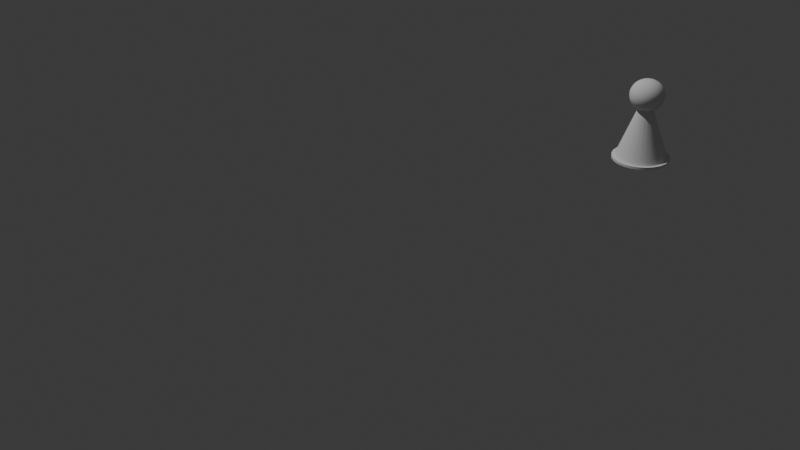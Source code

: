 # Source: pawn.blend  (saved by Blender 4.5.88; exported with 4.5.12 LTS)
import bpy
from mathutils import Matrix  # noqa: F401  (used for matrix-valued properties, if any)

bpy.ops.wm.read_factory_settings(use_empty=True)
scene = bpy.context.scene
scene.name = 'Scene'

# ---- collections
col_collection = bpy.data.collections.new('Collection'); scene.collection.children.link(col_collection)
col_pawn = bpy.data.collections.new('Pawn'); scene.collection.children.link(col_pawn)

# ---- world
world_world = bpy.data.worlds.new('World'); scene.world = world_world
world_world.use_nodes = True; world_world.node_tree.nodes.clear()
_N = world_world.node_tree.nodes; _L = world_world.node_tree.links
n0 = _N.new('ShaderNodeOutputWorld'); n0.name = 'World Output'; n0.location = (200, 100)
n1 = _N.new('ShaderNodeBackground'); n1.name = 'Background'; n1.location = (-200, 100)
n1.inputs[0].default_value = (0.05088, 0.05088, 0.05088, 1.0)
_L.new(n1.outputs[0], n0.inputs[0])
n0.is_active_output = True
world_world.color = (0.05088, 0.05088, 0.05088)
world_world.sun_shadow_jitter_overblur = 0.0

# ---- cameras
cam_camera = bpy.data.cameras.new('Camera')
cam_camera.clip_end = 100.0
cam_camera.ortho_scale = 7.314

# ---- lights
light_light = bpy.data.lights.new('Light', 'POINT')
light_light.energy = 1000.0
light_light.shadow_soft_size = 0.1

# ---- meshes
me_sphere = bpy.data.meshes.new('Sphere')
me_sphere.from_pydata([(0.0, 0.003653, 0.03011), (0.0, 0.004243, 0.02959), (0.0, 0.005196, 0.02835), (0.0, 0.005196, 0.02235), (0.0, 0.004243, 0.0211), (0.0, 0.003653, 0.02059), (0.0002027, 0.0007565, 0.03129), (0.0004019, 0.0015, 0.03114), (0.0005943, 0.002218, 0.03089), (0.0007765, 0.002898, 0.03054), (0.0009454, 0.003528, 0.03011), (0.001098, 0.004098, 0.02959), (0.001232, 0.004598, 0.029), (0.001345, 0.005019, 0.02835), (0.001435, 0.005354, 0.02764), (0.0015, 0.005598, 0.0269), (0.00154, 0.005746, 0.02613), (0.001553, 0.005796, 0.02535), (0.00154, 0.005746, 0.02456), (0.0015, 0.005598, 0.02379), (0.001435, 0.005354, 0.02305), (0.001345, 0.005019, 0.02235), (0.001232, 0.004598, 0.02169), (0.001098, 0.004098, 0.0211), (0.0009454, 0.003528, 0.02059), (0.0007765, 0.002898, 0.02015), (0.0003916, 0.0006782, 0.03129), (0.0007765, 0.001345, 0.03114), (0.001148, 0.001988, 0.03089), (0.0015, 0.002598, 0.03054), (0.001826, 0.003163, 0.03011), (0.002121, 0.003674, 0.02959), (0.00238, 0.004122, 0.029), (0.002598, 0.0045, 0.02835), (0.002772, 0.004801, 0.02764), (0.002898, 0.005019, 0.0269), (0.002974, 0.005152, 0.02613), (0.003, 0.005196, 0.02535), (0.002974, 0.005152, 0.02456), (0.002898, 0.005019, 0.02379), (0.002772, 0.004801, 0.02305), (0.002598, 0.0045, 0.02235), (0.00238, 0.004122, 0.02169), (0.002121, 0.003674, 0.0211), (0.001826, 0.003163, 0.02059), (0.0015, 0.002598, 0.02015), (0.0, 0.0, 0.03135), (0.0005538, 0.0005538, 0.03129), (0.001098, 0.001098, 0.03114), (0.001624, 0.001624, 0.03089), (0.002121, 0.002121, 0.03054), (0.002583, 0.002583, 0.03011), (0.003, 0.003, 0.02959), (0.003366, 0.003366, 0.029), (0.003674, 0.003674, 0.02835), (0.00392, 0.00392, 0.02764), (0.004098, 0.004098, 0.0269), (0.004206, 0.004206, 0.02613), (0.004243, 0.004243, 0.02535), (0.004206, 0.004206, 0.02456), (0.004098, 0.004098, 0.02379), (0.00392, 0.00392, 0.02305), (0.003674, 0.003674, 0.02235), (0.003366, 0.003366, 0.02169), (0.003, 0.003, 0.0211), (0.002583, 0.002583, 0.02059), (0.002121, 0.002121, 0.02015), (0.0006782, 0.0003916, 0.03129), (0.001345, 0.0007765, 0.03114), (0.001988, 0.001148, 0.03089), (0.002598, 0.0015, 0.03054), (0.003163, 0.001826, 0.03011), (0.003674, 0.002121, 0.02959), (0.004122, 0.00238, 0.029), (0.0045, 0.002598, 0.02835), (0.004801, 0.002772, 0.02764), (0.005019, 0.002898, 0.0269), (0.005152, 0.002974, 0.02613), (0.005196, 0.003, 0.02535), (0.005152, 0.002974, 0.02456), (0.005019, 0.002898, 0.02379), (0.004801, 0.002772, 0.02305), (0.0045, 0.002598, 0.02235), (0.004122, 0.00238, 0.02169), (0.003674, 0.002121, 0.0211), (0.003163, 0.001826, 0.02059), (0.002598, 0.0015, 0.02015), (0.0007565, 0.0002027, 0.03129), (0.0015, 0.0004019, 0.03114), (0.002218, 0.0005943, 0.03089), (0.002898, 0.0007765, 0.03054), (0.003528, 0.0009454, 0.03011), (0.004098, 0.001098, 0.02959), (0.004598, 0.001232, 0.029), (0.005019, 0.001345, 0.02835), (0.005354, 0.001435, 0.02764), (0.005598, 0.0015, 0.0269), (0.005746, 0.00154, 0.02613), (0.005796, 0.001553, 0.02535), (0.005746, 0.00154, 0.02456), (0.005598, 0.0015, 0.02379), (0.005354, 0.001435, 0.02305), (0.005019, 0.001345, 0.02235), (0.004598, 0.001232, 0.02169), (0.004098, 0.001098, 0.0211), (0.003528, 0.0009454, 0.02059), (0.002898, 0.0007765, 0.02015), (0.0007832, 1.455e-11, 0.03129), (0.001553, 1.164e-10, 0.03114), (0.002296, -1.164e-10, 0.03089), (0.003, -1.164e-10, 0.03054), (0.003653, 1.164e-10, 0.03011), (0.004243, -2.328e-10, 0.02959), (0.00476, 0.0, 0.029), (0.005196, -3.492e-10, 0.02835), (0.005543, 2.328e-10, 0.02764), (0.005796, 0.0, 0.0269), (0.005949, 0.0, 0.02613), (0.006, -2.328e-10, 0.02535), (0.005949, 0.0, 0.02456), (0.005796, 0.0, 0.02379), (0.005543, 2.328e-10, 0.02305), (0.005196, -3.492e-10, 0.02235), (0.00476, 0.0, 0.02169), (0.004243, -2.328e-10, 0.0211), (0.003653, 1.164e-10, 0.02059), (0.003, -1.164e-10, 0.02015), (0.0007565, -0.0002027, 0.03129), (0.0015, -0.0004019, 0.03114), (0.002218, -0.0005943, 0.03089), (0.002898, -0.0007765, 0.03054), (0.003528, -0.0009454, 0.03011), (0.004098, -0.001098, 0.02959), (0.004598, -0.001232, 0.029), (0.005019, -0.001345, 0.02835), (0.005354, -0.001435, 0.02764), (0.005598, -0.0015, 0.0269), (0.005746, -0.00154, 0.02613), (0.005796, -0.001553, 0.02535), (0.005746, -0.00154, 0.02456), (0.005598, -0.0015, 0.02379), (0.005354, -0.001435, 0.02305), (0.005019, -0.001345, 0.02235), (0.004598, -0.001232, 0.02169), (0.004098, -0.001098, 0.0211), (0.003528, -0.0009454, 0.02059), (0.002898, -0.0007765, 0.02015), (0.0006782, -0.0003916, 0.03129), (0.001345, -0.0007765, 0.03114), (0.001988, -0.001148, 0.03089), (0.002598, -0.0015, 0.03054), (0.003163, -0.001826, 0.03011), (0.003674, -0.002121, 0.02959), (0.004122, -0.00238, 0.029), (0.0045, -0.002598, 0.02835), (0.004801, -0.002772, 0.02764), (0.005019, -0.002898, 0.0269), (0.005152, -0.002974, 0.02613), (0.005196, -0.003, 0.02535), (0.005152, -0.002974, 0.02456), (0.005019, -0.002898, 0.02379), (0.004801, -0.002772, 0.02305), (0.0045, -0.002598, 0.02235), (0.004122, -0.00238, 0.02169), (0.003674, -0.002121, 0.0211), (0.003163, -0.001826, 0.02059), (0.002598, -0.0015, 0.02015), (0.0005538, -0.0005538, 0.03129), (0.001098, -0.001098, 0.03114), (0.001624, -0.001624, 0.03089), (0.002121, -0.002121, 0.03054), (0.002583, -0.002583, 0.03011), (0.003, -0.003, 0.02959), (0.003366, -0.003366, 0.029), (0.003674, -0.003674, 0.02835), (0.00392, -0.00392, 0.02764), (0.004098, -0.004098, 0.0269), (0.004206, -0.004206, 0.02613), (0.004243, -0.004243, 0.02535), (0.004206, -0.004206, 0.02456), (0.004098, -0.004098, 0.02379), (0.00392, -0.00392, 0.02305), (0.003674, -0.003674, 0.02235), (0.003366, -0.003366, 0.02169), (0.003, -0.003, 0.0211), (0.002583, -0.002583, 0.02059), (0.002121, -0.002121, 0.02015), (0.0003916, -0.0006782, 0.03129), (0.0007765, -0.001345, 0.03114), (0.001148, -0.001988, 0.03089), (0.0015, -0.002598, 0.03054), (0.001826, -0.003163, 0.03011), (0.002121, -0.003674, 0.02959), (0.00238, -0.004122, 0.029), (0.002598, -0.0045, 0.02835), (0.002772, -0.004801, 0.02764), (0.002898, -0.005019, 0.0269), (0.002974, -0.005152, 0.02613), (0.003, -0.005196, 0.02535), (0.002974, -0.005152, 0.02456), (0.002898, -0.005019, 0.02379), (0.002772, -0.004801, 0.02305), (0.002598, -0.0045, 0.02235), (0.00238, -0.004122, 0.02169), (0.002121, -0.003674, 0.0211), (0.001826, -0.003163, 0.02059), (0.0015, -0.002598, 0.02015), (0.0002027, -0.0007565, 0.03129), (0.0004019, -0.0015, 0.03114), (0.0005943, -0.002218, 0.03089), (0.0007765, -0.002898, 0.03054), (0.0009454, -0.003528, 0.03011), (0.001098, -0.004098, 0.02959), (0.001232, -0.004598, 0.029), (0.001345, -0.005019, 0.02835), (0.001435, -0.005354, 0.02764), (0.0015, -0.005598, 0.0269), (0.00154, -0.005746, 0.02613), (0.001553, -0.005796, 0.02535), (0.00154, -0.005746, 0.02456), (0.0015, -0.005598, 0.02379), (0.001435, -0.005354, 0.02305), (0.001345, -0.005019, 0.02235), (0.001232, -0.004598, 0.02169), (0.001098, -0.004098, 0.0211), (0.0009454, -0.003528, 0.02059), (0.0007765, -0.002898, 0.02015), (2.91e-11, -0.0007832, 0.03129), (1.455e-10, -0.001553, 0.03114), (-1.164e-10, -0.002296, 0.03089), (1.746e-10, -0.003, 0.03054), (1.164e-10, -0.003653, 0.03011), (-4.657e-10, -0.004243, 0.02959), (0.0, -0.00476, 0.029), (-6.985e-10, -0.005196, 0.02835), (3.492e-10, -0.005543, 0.02764), (0.0, -0.005796, 0.0269), (0.0, -0.005949, 0.02613), (3.492e-10, -0.006, 0.02535), (0.0, -0.005949, 0.02456), (0.0, -0.005796, 0.02379), (3.492e-10, -0.005543, 0.02305), (-6.985e-10, -0.005196, 0.02235), (0.0, -0.00476, 0.02169), (-4.657e-10, -0.004243, 0.0211), (1.164e-10, -0.003653, 0.02059), (1.746e-10, -0.003, 0.02015), (-2.849e-09, -0.002633, 0.01998), (-0.0002027, -0.0007565, 0.03129), (-0.0004019, -0.0015, 0.03114), (-0.0005943, -0.002218, 0.03089), (-0.0007765, -0.002898, 0.03054), (-0.0009454, -0.003528, 0.03011), (-0.001098, -0.004098, 0.02959), (-0.001232, -0.004598, 0.029), (-0.001345, -0.005019, 0.02835), (-0.001435, -0.005354, 0.02764), (-0.0015, -0.005598, 0.0269), (-0.00154, -0.005746, 0.02613), (-0.001553, -0.005796, 0.02535), (-0.00154, -0.005746, 0.02456), (-0.0015, -0.005598, 0.02379), (-0.001435, -0.005354, 0.02305), (-0.001345, -0.005019, 0.02235), (-0.001232, -0.004598, 0.02169), (-0.001098, -0.004098, 0.0211), (-0.0009454, -0.003528, 0.02059), (-0.0007765, -0.002898, 0.02015), (-0.0003916, -0.0006782, 0.03129), (-0.0007765, -0.001345, 0.03114), (-0.001148, -0.001988, 0.03089), (-0.0015, -0.002598, 0.03054), (-0.001826, -0.003163, 0.03011), (-0.002121, -0.003674, 0.02959), (-0.00238, -0.004122, 0.029), (-0.002598, -0.0045, 0.02835), (-0.002772, -0.004801, 0.02764), (-0.002898, -0.005019, 0.0269), (-0.002974, -0.005152, 0.02613), (-0.003, -0.005196, 0.02535), (-0.002974, -0.005152, 0.02456), (-0.002898, -0.005019, 0.02379), (-0.002772, -0.004801, 0.02305), (-0.002598, -0.0045, 0.02235), (-0.00238, -0.004122, 0.02169), (-0.002121, -0.003674, 0.0211), (-0.001826, -0.003163, 0.02059), (-0.0015, -0.002598, 0.02015), (-0.0005538, -0.0005538, 0.03129), (-0.001098, -0.001098, 0.03114), (-0.001624, -0.001624, 0.03089), (-0.002121, -0.002121, 0.03054), (-0.002583, -0.002583, 0.03011), (-0.003, -0.003, 0.02959), (-0.003366, -0.003366, 0.029), (-0.003674, -0.003674, 0.02835), (-0.00392, -0.00392, 0.02764), (-0.004098, -0.004098, 0.0269), (-0.004206, -0.004206, 0.02613), (-0.004243, -0.004243, 0.02535), (-0.004206, -0.004206, 0.02456), (-0.004098, -0.004098, 0.02379), (-0.00392, -0.00392, 0.02305), (-0.003674, -0.003674, 0.02235), (-0.003366, -0.003366, 0.02169), (-0.003, -0.003, 0.0211), (-0.002583, -0.002583, 0.02059), (-0.002121, -0.002121, 0.02015), (-0.0006782, -0.0003916, 0.03129), (-0.001345, -0.0007765, 0.03114), (-0.001988, -0.001148, 0.03089), (-0.002598, -0.0015, 0.03054), (-0.003163, -0.001826, 0.03011), (-0.003674, -0.002121, 0.02959), (-0.004122, -0.00238, 0.029), (-0.0045, -0.002598, 0.02835), (-0.004801, -0.002772, 0.02764), (-0.005019, -0.002898, 0.0269), (-0.005152, -0.002974, 0.02613), (-0.005196, -0.003, 0.02535), (-0.005152, -0.002974, 0.02456), (-0.005019, -0.002898, 0.02379), (-0.004801, -0.002772, 0.02305), (-0.0045, -0.002598, 0.02235), (-0.004122, -0.00238, 0.02169), (-0.003674, -0.002121, 0.0211), (-0.003163, -0.001826, 0.02059), (-0.002598, -0.0015, 0.02015), (-0.0007565, -0.0002027, 0.03129), (-0.0015, -0.0004019, 0.03114), (-0.002218, -0.0005943, 0.03089), (-0.002898, -0.0007765, 0.03054), (-0.003528, -0.0009454, 0.03011), (-0.004098, -0.001098, 0.02959), (-0.004598, -0.001232, 0.029), (-0.005019, -0.001345, 0.02835), (-0.005354, -0.001435, 0.02764), (-0.005598, -0.0015, 0.0269), (-0.005746, -0.00154, 0.02613), (-0.005796, -0.001553, 0.02535), (-0.005746, -0.00154, 0.02456), (-0.005598, -0.0015, 0.02379), (-0.005354, -0.001435, 0.02305), (-0.005019, -0.001345, 0.02235), (-0.004598, -0.001232, 0.02169), (-0.004098, -0.001098, 0.0211), (-0.003528, -0.0009454, 0.02059), (-0.002898, -0.0007765, 0.02015), (-0.0007832, -1.455e-11, 0.03129), (-0.001553, -2.037e-10, 0.03114), (-0.002296, 0.0, 0.03089), (-0.003, -3.492e-10, 0.03054), (-0.003653, 0.0, 0.03011), (-0.004243, 3.492e-10, 0.02959), (-0.00476, 0.0, 0.029), (-0.005196, 6.985e-10, 0.02835), (-0.005543, -5.821e-10, 0.02764), (-0.005796, 0.0, 0.0269), (-0.005949, 0.0, 0.02613), (-0.006, -6.985e-10, 0.02535), (-0.005949, 0.0, 0.02456), (-0.005796, 0.0, 0.02379), (-0.005543, -5.821e-10, 0.02305), (-0.005196, 6.985e-10, 0.02235), (-0.00476, 0.0, 0.02169), (-0.004243, 3.492e-10, 0.0211), (-0.003653, 0.0, 0.02059), (-0.003, -3.492e-10, 0.02015), (-0.0007565, 0.0002027, 0.03129), (-0.0015, 0.0004019, 0.03114), (-0.002218, 0.0005943, 0.03089), (-0.002898, 0.0007765, 0.03054), (-0.003528, 0.0009454, 0.03011), (-0.004098, 0.001098, 0.02959), (-0.004598, 0.001232, 0.029), (-0.005019, 0.001345, 0.02835), (-0.005354, 0.001435, 0.02764), (-0.005598, 0.0015, 0.0269), (-0.005746, 0.00154, 0.02613), (-0.005796, 0.001553, 0.02535), (-0.005746, 0.00154, 0.02456), (-0.005598, 0.0015, 0.02379), (-0.005354, 0.001435, 0.02305), (-0.005019, 0.001345, 0.02235), (-0.004598, 0.001232, 0.02169), (-0.004098, 0.001098, 0.0211), (-0.003528, 0.0009454, 0.02059), (-0.002898, 0.0007765, 0.02015), (-0.0006782, 0.0003916, 0.03129), (-0.001345, 0.0007765, 0.03114), (-0.001988, 0.001148, 0.03089), (-0.002598, 0.0015, 0.03054), (-0.003163, 0.001826, 0.03011), (-0.003674, 0.002121, 0.02959), (-0.004122, 0.00238, 0.029), (-0.0045, 0.002598, 0.02835), (-0.004801, 0.002772, 0.02764), (-0.005019, 0.002898, 0.0269), (-0.005152, 0.002974, 0.02613), (-0.005196, 0.003, 0.02535), (-0.005152, 0.002974, 0.02456), (-0.005019, 0.002898, 0.02379), (-0.004801, 0.002772, 0.02305), (-0.0045, 0.002598, 0.02235), (-0.004122, 0.00238, 0.02169), (-0.003674, 0.002121, 0.0211), (-0.003163, 0.001826, 0.02059), (-0.002598, 0.0015, 0.02015), (-0.0005538, 0.0005538, 0.03129), (-0.001098, 0.001098, 0.03114), (-0.001624, 0.001624, 0.03089), (-0.002121, 0.002121, 0.03054), (-0.002583, 0.002583, 0.03011), (-0.003, 0.003, 0.02959), (-0.003366, 0.003366, 0.029), (-0.003674, 0.003674, 0.02835), (-0.00392, 0.00392, 0.02764), (-0.004098, 0.004098, 0.0269), (-0.004206, 0.004206, 0.02613), (-0.004243, 0.004243, 0.02535), (-0.004206, 0.004206, 0.02456), (-0.004098, 0.004098, 0.02379), (-0.00392, 0.00392, 0.02305), (-0.003674, 0.003674, 0.02235), (-0.003366, 0.003366, 0.02169), (-0.003, 0.003, 0.0211), (-0.002583, 0.002583, 0.02059), (-0.002121, 0.002121, 0.02015), (-0.0003916, 0.0006782, 0.03129), (-0.0007765, 0.001345, 0.03114), (-0.001148, 0.001988, 0.03089), (-0.0015, 0.002598, 0.03054), (-0.001826, 0.003163, 0.03011), (-0.002121, 0.003674, 0.02959), (-0.00238, 0.004122, 0.029), (-0.002598, 0.0045, 0.02835), (-0.002772, 0.004801, 0.02764), (-0.002898, 0.005019, 0.0269), (-0.002974, 0.005152, 0.02613), (-0.003, 0.005196, 0.02535), (-0.002974, 0.005152, 0.02456), (-0.002898, 0.005019, 0.02379), (-0.002772, 0.004801, 0.02305), (-0.002598, 0.0045, 0.02235), (-0.00238, 0.004122, 0.02169), (-0.002121, 0.003674, 0.0211), (-0.001826, 0.003163, 0.02059), (-0.0015, 0.002598, 0.02015), (-0.0002027, 0.0007565, 0.03129), (-0.0004019, 0.0015, 0.03114), (-0.0005943, 0.002218, 0.03089), (-0.0007765, 0.002898, 0.03054), (-0.0009454, 0.003528, 0.03011), (-0.001098, 0.004098, 0.02959), (-0.001232, 0.004598, 0.029), (-0.001345, 0.005019, 0.02835), (-0.001435, 0.005354, 0.02764), (-0.0015, 0.005598, 0.0269), (-0.00154, 0.005746, 0.02613), (-0.001553, 0.005796, 0.02535), (-0.00154, 0.005746, 0.02456), (-0.0015, 0.005598, 0.02379), (-0.001435, 0.005354, 0.02305), (-0.001345, 0.005019, 0.02235), (-0.001232, 0.004598, 0.02169), (-0.001098, 0.004098, 0.0211), (-0.0009454, 0.003528, 0.02059), (-0.0007765, 0.002898, 0.02015), (-2.91e-11, 0.0007832, 0.03129), (-2.328e-10, 0.001553, 0.03114), (-1.164e-10, 0.002296, 0.03089), (-3.492e-10, 0.003, 0.03054), (0.0, 0.00476, 0.029), (-9.313e-10, 0.005543, 0.02764), (0.0, 0.005796, 0.0269), (0.0, 0.005949, 0.02613), (-6.985e-10, 0.006, 0.02535), (0.0, 0.005949, 0.02456), (0.0, 0.005796, 0.02379), (-9.313e-10, 0.005543, 0.02305), (0.0, 0.00476, 0.02169), (-3.492e-10, 0.003, 0.02015), (-2.934e-09, 0.002633, 0.01998), (0.0, 0.01, -1.863e-09), (0.0, 0.01, 0.001), (0.002588, 0.009659, -1.863e-09), (0.002588, 0.009659, 0.001), (0.005, 0.00866, -1.863e-09), (0.005, 0.00866, 0.001), (0.007071, 0.007071, -1.863e-09), (0.007071, 0.007071, 0.001), (0.00866, 0.005, -1.863e-09), (0.00866, 0.005, 0.001), (0.009659, 0.002588, -1.863e-09), (0.009659, 0.002588, 0.001), (0.01, 0.0, -1.863e-09), (0.01, 0.0, 0.001), (0.009659, -0.002588, -1.863e-09), (0.009659, -0.002588, 0.001), (0.00866, -0.005, -1.863e-09), (0.00866, -0.005, 0.001), (0.007071, -0.007071, -1.863e-09), (0.007071, -0.007071, 0.001), (0.005, -0.00866, -1.863e-09), (0.005, -0.00866, 0.001), (0.002588, -0.009659, -1.863e-09), (0.002588, -0.009659, 0.001), (0.0, -0.01, -1.863e-09), (0.0, -0.01, 0.001), (-0.002588, -0.009659, -1.863e-09), (-0.002588, -0.009659, 0.001), (-0.005, -0.00866, -1.863e-09), (-0.005, -0.00866, 0.001), (-0.007071, -0.007071, -1.863e-09), (-0.007071, -0.007071, 0.001), (-0.00866, -0.005, -1.863e-09), (-0.00866, -0.005, 0.001), (-0.009659, -0.002588, -1.863e-09), (-0.009659, -0.002588, 0.001), (-0.01, 0.0, -1.863e-09), (-0.01, 0.0, 0.001), (-0.009659, 0.002588, -1.863e-09), (-0.009659, 0.002588, 0.001), (-0.00866, 0.005, -1.863e-09), (-0.00866, 0.005, 0.001), (-0.007071, 0.007071, -1.863e-09), (-0.007071, 0.007071, 0.001), (-0.005, 0.00866, -1.863e-09), (-0.005, 0.00866, 0.001), (-0.002588, 0.009659, -1.863e-09), (-0.002588, 0.009659, 0.001), (0.002319, 0.008655, 0.001), (0.0, 0.00896, 0.001), (0.00448, 0.00776, 0.001), (0.006336, 0.006336, 0.001), (0.00776, 0.00448, 0.001), (0.008655, 0.002319, 0.001), (0.00896, 0.0, 0.001), (0.008655, -0.002319, 0.001), (0.00776, -0.00448, 0.001), (0.006336, -0.006336, 0.001), (0.00448, -0.00776, 0.001), (0.002319, -0.008655, 0.001), (0.0, -0.00896, 0.001), (-0.002319, -0.008655, 0.001), (-0.00448, -0.00776, 0.001), (-0.006336, -0.006336, 0.001), (-0.00776, -0.00448, 0.001), (-0.008655, -0.002319, 0.001), (-0.00896, 0.0, 0.001), (-0.008655, 0.002319, 0.001), (-0.00776, 0.00448, 0.001), (-0.006336, 0.006336, 0.001), (-0.00448, 0.00776, 0.001), (-0.002319, 0.008655, 0.001), (0.0006815, 0.002565, 0.01998), (0.001316, 0.00228, 0.01998), (0.001862, 0.001862, 0.01998), (0.00228, 0.001316, 0.01998), (0.002543, 0.0006815, 0.01998), (0.002633, -3.723e-09, 0.01998), (0.002543, -0.0006815, 0.01998), (0.00228, -0.001316, 0.01998), (0.001862, -0.001862, 0.01998), (0.001316, -0.00228, 0.01998), (0.0006815, -0.002565, 0.01998), (-0.0006815, -0.002565, 0.01998), (-0.001316, -0.00228, 0.01998), (-0.001862, -0.001862, 0.01998), (-0.00228, -0.001316, 0.01998), (-0.002543, -0.0006815, 0.01998), (-0.002633, -3.761e-09, 0.01998), (-0.002543, 0.0006815, 0.01998), (-0.00228, 0.001316, 0.01998), (-0.001862, 0.001862, 0.01998), (-0.001316, 0.00228, 0.01998), (-0.0006815, 0.002565, 0.01998)], [], [(1, 0, 10, 11), (482, 481, 25, 555), (478, 477, 18, 19), (472, 1, 11, 12), (479, 478, 19, 20), (2, 472, 12, 13), (468, 46, 6), (3, 479, 20, 21), (473, 2, 13, 14), (469, 468, 6, 7), (480, 3, 21, 22), (474, 473, 14, 15), (470, 469, 7, 8), (4, 480, 22, 23), (475, 474, 15, 16), (471, 470, 8, 9), (5, 4, 23, 24), (476, 475, 16, 17), (0, 471, 9, 10), (481, 5, 24, 25), (477, 476, 17, 18), (24, 23, 43, 44), (17, 16, 36, 37), (10, 9, 29, 30), (25, 24, 44, 45), (18, 17, 37, 38), (11, 10, 30, 31), (555, 25, 45, 556), (19, 18, 38, 39), (12, 11, 31, 32), (20, 19, 39, 40), (13, 12, 32, 33), (6, 46, 26), (21, 20, 40, 41), (14, 13, 33, 34), (7, 6, 26, 27), (22, 21, 41, 42), (15, 14, 34, 35), (8, 7, 27, 28), (23, 22, 42, 43), (16, 15, 35, 36), (9, 8, 28, 29), (32, 31, 52, 53), (40, 39, 60, 61), (33, 32, 53, 54), (26, 46, 47), (41, 40, 61, 62), (34, 33, 54, 55), (27, 26, 47, 48), (42, 41, 62, 63), (35, 34, 55, 56), (28, 27, 48, 49), (43, 42, 63, 64), (36, 35, 56, 57), (29, 28, 49, 50), (44, 43, 64, 65), (37, 36, 57, 58), (30, 29, 50, 51), (45, 44, 65, 66), (38, 37, 58, 59), (31, 30, 51, 52), (556, 45, 66, 557), (39, 38, 59, 60), (56, 55, 75, 76), (49, 48, 68, 69), (64, 63, 83, 84), (57, 56, 76, 77), (50, 49, 69, 70), (65, 64, 84, 85), (58, 57, 77, 78), (51, 50, 70, 71), (66, 65, 85, 86), (59, 58, 78, 79), (52, 51, 71, 72), (557, 66, 86, 558), (60, 59, 79, 80), (53, 52, 72, 73), (61, 60, 80, 81), (54, 53, 73, 74), (47, 46, 67), (62, 61, 81, 82), (55, 54, 74, 75), (48, 47, 67, 68), (63, 62, 82, 83), (86, 85, 105, 106), (79, 78, 98, 99), (72, 71, 91, 92), (558, 86, 106, 559), (80, 79, 99, 100), (73, 72, 92, 93), (81, 80, 100, 101), (74, 73, 93, 94), (67, 46, 87), (82, 81, 101, 102), (75, 74, 94, 95), (68, 67, 87, 88), (83, 82, 102, 103), (76, 75, 95, 96), (69, 68, 88, 89), (84, 83, 103, 104), (77, 76, 96, 97), (70, 69, 89, 90), (85, 84, 104, 105), (78, 77, 97, 98), (71, 70, 90, 91), (94, 93, 113, 114), (87, 46, 107), (102, 101, 121, 122), (95, 94, 114, 115), (88, 87, 107, 108), (103, 102, 122, 123), (96, 95, 115, 116), (89, 88, 108, 109), (104, 103, 123, 124), (97, 96, 116, 117), (90, 89, 109, 110), (105, 104, 124, 125), (98, 97, 117, 118), (91, 90, 110, 111), (106, 105, 125, 126), (99, 98, 118, 119), (92, 91, 111, 112), (559, 106, 126, 560), (100, 99, 119, 120), (93, 92, 112, 113), (101, 100, 120, 121), (117, 116, 136, 137), (110, 109, 129, 130), (125, 124, 144, 145), (118, 117, 137, 138), (111, 110, 130, 131), (126, 125, 145, 146), (119, 118, 138, 139), (112, 111, 131, 132), (560, 126, 146, 561), (120, 119, 139, 140), (113, 112, 132, 133), (121, 120, 140, 141), (114, 113, 133, 134), (107, 46, 127), (122, 121, 141, 142), (115, 114, 134, 135), (108, 107, 127, 128), (123, 122, 142, 143), (116, 115, 135, 136), (109, 108, 128, 129), (124, 123, 143, 144), (561, 146, 166, 562), (140, 139, 159, 160), (133, 132, 152, 153), (141, 140, 160, 161), (134, 133, 153, 154), (127, 46, 147), (142, 141, 161, 162), (135, 134, 154, 155), (128, 127, 147, 148), (143, 142, 162, 163), (136, 135, 155, 156), (129, 128, 148, 149), (144, 143, 163, 164), (137, 136, 156, 157), (130, 129, 149, 150), (145, 144, 164, 165), (138, 137, 157, 158), (131, 130, 150, 151), (146, 145, 165, 166), (139, 138, 158, 159), (132, 131, 151, 152), (155, 154, 174, 175), (148, 147, 167, 168), (163, 162, 182, 183), (156, 155, 175, 176), (149, 148, 168, 169), (164, 163, 183, 184), (157, 156, 176, 177), (150, 149, 169, 170), (165, 164, 184, 185), (158, 157, 177, 178), (151, 150, 170, 171), (166, 165, 185, 186), (159, 158, 178, 179), (152, 151, 171, 172), (562, 166, 186, 563), (160, 159, 179, 180), (153, 152, 172, 173), (161, 160, 180, 181), (154, 153, 173, 174), (147, 46, 167), (162, 161, 181, 182), (178, 177, 197, 198), (171, 170, 190, 191), (186, 185, 205, 206), (179, 178, 198, 199), (172, 171, 191, 192), (563, 186, 206, 564), (180, 179, 199, 200), (173, 172, 192, 193), (181, 180, 200, 201), (174, 173, 193, 194), (167, 46, 187), (182, 181, 201, 202), (175, 174, 194, 195), (168, 167, 187, 188), (183, 182, 202, 203), (176, 175, 195, 196), (169, 168, 188, 189), (184, 183, 203, 204), (177, 176, 196, 197), (170, 169, 189, 190), (185, 184, 204, 205), (201, 200, 220, 221), (194, 193, 213, 214), (187, 46, 207), (202, 201, 221, 222), (195, 194, 214, 215), (188, 187, 207, 208), (203, 202, 222, 223), (196, 195, 215, 216), (189, 188, 208, 209), (204, 203, 223, 224), (197, 196, 216, 217), (190, 189, 209, 210), (205, 204, 224, 225), (198, 197, 217, 218), (191, 190, 210, 211), (206, 205, 225, 226), (199, 198, 218, 219), (192, 191, 211, 212), (564, 206, 226, 565), (200, 199, 219, 220), (193, 192, 212, 213), (216, 215, 235, 236), (209, 208, 228, 229), (224, 223, 243, 244), (217, 216, 236, 237), (210, 209, 229, 230), (225, 224, 244, 245), (218, 217, 237, 238), (211, 210, 230, 231), (226, 225, 245, 246), (219, 218, 238, 239), (212, 211, 231, 232), (565, 226, 246, 247), (220, 219, 239, 240), (213, 212, 232, 233), (221, 220, 240, 241), (214, 213, 233, 234), (207, 46, 227), (222, 221, 241, 242), (215, 214, 234, 235), (208, 207, 227, 228), (223, 222, 242, 243), (239, 238, 259, 260), (232, 231, 252, 253), (247, 246, 267, 566), (240, 239, 260, 261), (233, 232, 253, 254), (241, 240, 261, 262), (234, 233, 254, 255), (227, 46, 248), (242, 241, 262, 263), (235, 234, 255, 256), (228, 227, 248, 249), (243, 242, 263, 264), (236, 235, 256, 257), (229, 228, 249, 250), (244, 243, 264, 265), (237, 236, 257, 258), (230, 229, 250, 251), (245, 244, 265, 266), (238, 237, 258, 259), (231, 230, 251, 252), (246, 245, 266, 267), (248, 46, 268), (263, 262, 282, 283), (256, 255, 275, 276), (249, 248, 268, 269), (264, 263, 283, 284), (257, 256, 276, 277), (250, 249, 269, 270), (265, 264, 284, 285), (258, 257, 277, 278), (251, 250, 270, 271), (266, 265, 285, 286), (259, 258, 278, 279), (252, 251, 271, 272), (267, 266, 286, 287), (260, 259, 279, 280), (253, 252, 272, 273), (566, 267, 287, 567), (261, 260, 280, 281), (254, 253, 273, 274), (262, 261, 281, 282), (255, 254, 274, 275), (278, 277, 297, 298), (271, 270, 290, 291), (286, 285, 305, 306), (279, 278, 298, 299), (272, 271, 291, 292), (287, 286, 306, 307), (280, 279, 299, 300), (273, 272, 292, 293), (567, 287, 307, 568), (281, 280, 300, 301), (274, 273, 293, 294), (282, 281, 301, 302), (275, 274, 294, 295), (268, 46, 288), (283, 282, 302, 303), (276, 275, 295, 296), (269, 268, 288, 289), (284, 283, 303, 304), (277, 276, 296, 297), (270, 269, 289, 290), (285, 284, 304, 305), (301, 300, 320, 321), (294, 293, 313, 314), (302, 301, 321, 322), (295, 294, 314, 315), (288, 46, 308), (303, 302, 322, 323), (296, 295, 315, 316), (289, 288, 308, 309), (304, 303, 323, 324), (297, 296, 316, 317), (290, 289, 309, 310), (305, 304, 324, 325), (298, 297, 317, 318), (291, 290, 310, 311), (306, 305, 325, 326), (299, 298, 318, 319), (292, 291, 311, 312), (307, 306, 326, 327), (300, 299, 319, 320), (293, 292, 312, 313), (568, 307, 327, 569), (309, 308, 328, 329), (324, 323, 343, 344), (317, 316, 336, 337), (310, 309, 329, 330), (325, 324, 344, 345), (318, 317, 337, 338), (311, 310, 330, 331), (326, 325, 345, 346), (319, 318, 338, 339), (312, 311, 331, 332), (327, 326, 346, 347), (320, 319, 339, 340), (313, 312, 332, 333), (569, 327, 347, 570), (321, 320, 340, 341), (314, 313, 333, 334), (322, 321, 341, 342), (315, 314, 334, 335), (308, 46, 328), (323, 322, 342, 343), (316, 315, 335, 336), (339, 338, 358, 359), (332, 331, 351, 352), (347, 346, 366, 367), (340, 339, 359, 360), (333, 332, 352, 353), (570, 347, 367, 571), (341, 340, 360, 361), (334, 333, 353, 354), (342, 341, 361, 362), (335, 334, 354, 355), (328, 46, 348), (343, 342, 362, 363), (336, 335, 355, 356), (329, 328, 348, 349), (344, 343, 363, 364), (337, 336, 356, 357), (330, 329, 349, 350), (345, 344, 364, 365), (338, 337, 357, 358), (331, 330, 350, 351), (346, 345, 365, 366), (362, 361, 381, 382), (355, 354, 374, 375), (348, 46, 368), (363, 362, 382, 383), (356, 355, 375, 376), (349, 348, 368, 369), (364, 363, 383, 384), (357, 356, 376, 377), (350, 349, 369, 370), (365, 364, 384, 385), (358, 357, 377, 378), (351, 350, 370, 371), (366, 365, 385, 386), (359, 358, 378, 379), (352, 351, 371, 372), (367, 366, 386, 387), (360, 359, 379, 380), (353, 352, 372, 373), (571, 367, 387, 572), (361, 360, 380, 381), (354, 353, 373, 374), (370, 369, 389, 390), (385, 384, 404, 405), (378, 377, 397, 398), (371, 370, 390, 391), (386, 385, 405, 406), (379, 378, 398, 399), (372, 371, 391, 392), (387, 386, 406, 407), (380, 379, 399, 400), (373, 372, 392, 393), (572, 387, 407, 573), (381, 380, 400, 401), (374, 373, 393, 394), (382, 381, 401, 402), (375, 374, 394, 395), (368, 46, 388), (383, 382, 402, 403), (376, 375, 395, 396), (369, 368, 388, 389), (384, 383, 403, 404), (377, 376, 396, 397), (400, 399, 419, 420), (393, 392, 412, 413), (573, 407, 427, 574), (401, 400, 420, 421), (394, 393, 413, 414), (402, 401, 421, 422), (395, 394, 414, 415), (388, 46, 408), (403, 402, 422, 423), (396, 395, 415, 416), (389, 388, 408, 409), (404, 403, 423, 424), (397, 396, 416, 417), (390, 389, 409, 410), (405, 404, 424, 425), (398, 397, 417, 418), (391, 390, 410, 411), (406, 405, 425, 426), (399, 398, 418, 419), (392, 391, 411, 412), (407, 406, 426, 427), (408, 46, 428), (423, 422, 442, 443), (416, 415, 435, 436), (409, 408, 428, 429), (424, 423, 443, 444), (417, 416, 436, 437), (410, 409, 429, 430), (425, 424, 444, 445), (418, 417, 437, 438), (411, 410, 430, 431), (426, 425, 445, 446), (419, 418, 438, 439), (412, 411, 431, 432), (427, 426, 446, 447), (420, 419, 439, 440), (413, 412, 432, 433), (574, 427, 447, 575), (421, 420, 440, 441), (414, 413, 433, 434), (422, 421, 441, 442), (415, 414, 434, 435), (431, 430, 450, 451), (446, 445, 465, 466), (439, 438, 458, 459), (432, 431, 451, 452), (447, 446, 466, 467), (440, 439, 459, 460), (433, 432, 452, 453), (575, 447, 467, 576), (441, 440, 460, 461), (434, 433, 453, 454), (442, 441, 461, 462), (435, 434, 454, 455), (428, 46, 448), (443, 442, 462, 463), (436, 435, 455, 456), (429, 428, 448, 449), (444, 443, 463, 464), (437, 436, 456, 457), (430, 429, 449, 450), (445, 444, 464, 465), (438, 437, 457, 458), (461, 460, 477, 478), (454, 453, 1, 472), (462, 461, 478, 479), (455, 454, 472, 2), (448, 46, 468), (463, 462, 479, 3), (456, 455, 2, 473), (449, 448, 468, 469), (464, 463, 3, 480), (457, 456, 473, 474), (450, 449, 469, 470), (465, 464, 480, 4), (458, 457, 474, 475), (451, 450, 470, 471), (466, 465, 4, 5), (459, 458, 475, 476), (452, 451, 471, 0), (467, 466, 5, 481), (460, 459, 476, 477), (453, 452, 0, 1), (576, 467, 481, 482), (483, 484, 486, 485), (485, 486, 488, 487), (487, 488, 490, 489), (489, 490, 492, 491), (491, 492, 494, 493), (493, 494, 496, 495), (495, 496, 498, 497), (497, 498, 500, 499), (499, 500, 502, 501), (501, 502, 504, 503), (503, 504, 506, 505), (505, 506, 508, 507), (507, 508, 510, 509), (509, 510, 512, 511), (511, 512, 514, 513), (513, 514, 516, 515), (515, 516, 518, 517), (517, 518, 520, 519), (519, 520, 522, 521), (521, 522, 524, 523), (523, 524, 526, 525), (525, 526, 528, 527), (520, 518, 548, 549), (527, 528, 530, 529), (529, 530, 484, 483), (483, 485, 487, 489, 491, 493, 495, 497, 499, 501, 503, 505, 507, 509, 511, 513, 515, 517, 519, 521, 523, 525, 527, 529), (550, 549, 571, 572), (530, 528, 553, 554), (496, 494, 536, 537), (506, 504, 541, 542), (516, 514, 546, 547), (526, 524, 551, 552), (492, 490, 534, 535), (502, 500, 539, 540), (512, 510, 544, 545), (522, 520, 549, 550), (484, 530, 554, 532), (488, 486, 531, 533), (498, 496, 537, 538), (508, 506, 542, 543), (518, 516, 547, 548), (528, 526, 552, 553), (494, 492, 535, 536), (504, 502, 540, 541), (514, 512, 545, 546), (524, 522, 550, 551), (490, 488, 533, 534), (500, 498, 538, 539), (486, 484, 532, 531), (510, 508, 543, 544), (543, 542, 565, 247), (536, 535, 558, 559), (551, 550, 572, 573), (544, 543, 247, 566), (537, 536, 559, 560), (552, 551, 573, 574), (545, 544, 566, 567), (538, 537, 560, 561), (553, 552, 574, 575), (546, 545, 567, 568), (539, 538, 561, 562), (554, 553, 575, 576), (531, 532, 482, 555), (547, 546, 568, 569), (540, 539, 562, 563), (532, 554, 576, 482), (533, 531, 555, 556), (548, 547, 569, 570), (541, 540, 563, 564), (534, 533, 556, 557), (549, 548, 570, 571), (542, 541, 564, 565), (535, 534, 557, 558)])
me_sphere.polygons.foreach_set('use_smooth', [True] * 577)
_k = set([(247, 565), (247, 566), (482, 555), (482, 576), (483, 485), (483, 529), (484, 486), (484, 530), (484, 532), (485, 487), (486, 488), (486, 531), (487, 489), (488, 490), (488, 533), (489, 491), (490, 492), (490, 534), (491, 493), (492, 494), (492, 535), (493, 495), (494, 496), (494, 536), (495, 497), (496, 498), (496, 537), (497, 499), (498, 500), (498, 538), (499, 501), (500, 502), (500, 539), (501, 503), (502, 504), (502, 540), (503, 505), (504, 506), (504, 541), (505, 507), (506, 508), (506, 542), (507, 509), (508, 510), (508, 543), (509, 511), (510, 512), (510, 544), (511, 513), (512, 514), (512, 545), (513, 515), (514, 516), (514, 546), (515, 517), (516, 518), (516, 547), (517, 519), (518, 520), (518, 548), (519, 521), (520, 522), (520, 549), (521, 523), (522, 524), (522, 550), (523, 525), (524, 526), (524, 551), (525, 527), (526, 528), (526, 552), (527, 529), (528, 530), (528, 553), (530, 554), (531, 532), (531, 533), (532, 554), (533, 534), (534, 535), (535, 536), (536, 537), (537, 538), (538, 539), (539, 540), (540, 541), (541, 542), (542, 543), (543, 544), (544, 545), (545, 546), (546, 547), (547, 548), (548, 549), (549, 550), (550, 551), (551, 552), (552, 553), (553, 554), (555, 556), (556, 557), (557, 558), (558, 559), (559, 560), (560, 561), (561, 562), (562, 563), (563, 564), (564, 565), (566, 567), (567, 568), (568, 569), (569, 570), (570, 571), (571, 572), (572, 573), (573, 574), (574, 575), (575, 576)])
me_sphere.attributes.new('sharp_edge', 'BOOLEAN', 'EDGE').data.foreach_set('value', [ (min(e.vertices), max(e.vertices)) in _k for e in me_sphere.edges])
_uv = me_sphere.uv_layers.new(name='UVMap')
_uv.uv.foreach_set('vector', [0.75, 0.75, 0.75, 0.7917, 0.7083, 0.7917, 0.7083, 0.75, 0.75, 0.125, 0.75, 0.1667, 0.7083, 0.1667, 0.7083, 0.125, 0.75, 0.4167, 0.75, 0.4583, 0.7083, 0.4583, 0.7083, 0.4167, 0.75, 0.7083, 0.75, 0.75, 0.7083, 0.75, 0.7083, 0.7083, 0.75, 0.375, 0.75, 0.4167, 0.7083, 0.4167, 0.7083, 0.375, 0.75, 0.6667, 0.75, 0.7083, 0.7083, 0.7083, 0.7083, 0.6667, 0.75, 0.9583, 0.7292, 1.0, 0.7083, 0.9583, 0.75, 0.3333, 0.75, 0.375, 0.7083, 0.375, 0.7083, 0.3333, 0.75, 0.625, 0.75, 0.6667, 0.7083, 0.6667, 0.7083, 0.625, 0.75, 0.9167, 0.75, 0.9583, 0.7083, 0.9583, 0.7083, 0.9167, 0.75, 0.2917, 0.75, 0.3333, 0.7083, 0.3333, 0.7083, 0.2917, 0.75, 0.5833, 0.75, 0.625, 0.7083, 0.625, 0.7083, 0.5833, 0.75, 0.875, 0.75, 0.9167, 0.7083, 0.9167, 0.7083, 0.875, 0.75, 0.25, 0.75, 0.2917, 0.7083, 0.2917, 0.7083, 0.25, 0.75, 0.5417, 0.75, 0.5833, 0.7083, 0.5833, 0.7083, 0.5417, 0.75, 0.8333, 0.75, 0.875, 0.7083, 0.875, 0.7083, 0.8333, 0.75, 0.2083, 0.75, 0.25, 0.7083, 0.25, 0.7083, 0.2083, 0.75, 0.5, 0.75, 0.5417, 0.7083, 0.5417, 0.7083, 0.5, 0.75, 0.7917, 0.75, 0.8333, 0.7083, 0.8333, 0.7083, 0.7917, 0.75, 0.1667, 0.75, 0.2083, 0.7083, 0.2083, 0.7083, 0.1667, 0.75, 0.4583, 0.75, 0.5, 0.7083, 0.5, 0.7083, 0.4583, 0.7083, 0.2083, 0.7083, 0.25, 0.6667, 0.25, 0.6667, 0.2083, 0.7083, 0.5, 0.7083, 0.5417, 0.6667, 0.5417, 0.6667, 0.5, 0.7083, 0.7917, 0.7083, 0.8333, 0.6667, 0.8333, 0.6667, 0.7917, 0.7083, 0.1667, 0.7083, 0.2083, 0.6667, 0.2083, 0.6667, 0.1667, 0.7083, 0.4583, 0.7083, 0.5, 0.6667, 0.5, 0.6667, 0.4583, 0.7083, 0.75, 0.7083, 0.7917, 0.6667, 0.7917, 0.6667, 0.75, 0.7083, 0.125, 0.7083, 0.1667, 0.6667, 0.1667, 0.6667, 0.125, 0.7083, 0.4167, 0.7083, 0.4583, 0.6667, 0.4583, 0.6667, 0.4167, 0.7083, 0.7083, 0.7083, 0.75, 0.6667, 0.75, 0.6667, 0.7083, 0.7083, 0.375, 0.7083, 0.4167, 0.6667, 0.4167, 0.6667, 0.375, 0.7083, 0.6667, 0.7083, 0.7083, 0.6667, 0.7083, 0.6667, 0.6667, 0.7083, 0.9583, 0.6875, 1.0, 0.6667, 0.9583, 0.7083, 0.3333, 0.7083, 0.375, 0.6667, 0.375, 0.6667, 0.3333, 0.7083, 0.625, 0.7083, 0.6667, 0.6667, 0.6667, 0.6667, 0.625, 0.7083, 0.9167, 0.7083, 0.9583, 0.6667, 0.9583, 0.6667, 0.9167, 0.7083, 0.2917, 0.7083, 0.3333, 0.6667, 0.3333, 0.6667, 0.2917, 0.7083, 0.5833, 0.7083, 0.625, 0.6667, 0.625, 0.6667, 0.5833, 0.7083, 0.875, 0.7083, 0.9167, 0.6667, 0.9167, 0.6667, 0.875, 0.7083, 0.25, 0.7083, 0.2917, 0.6667, 0.2917, 0.6667, 0.25, 0.7083, 0.5417, 0.7083, 0.5833, 0.6667, 0.5833, 0.6667, 0.5417, 0.7083, 0.8333, 0.7083, 0.875, 0.6667, 0.875, 0.6667, 0.8333, 0.6667, 0.7083, 0.6667, 0.75, 0.625, 0.75, 0.625, 0.7083, 0.6667, 0.375, 0.6667, 0.4167, 0.625, 0.4167, 0.625, 0.375, 0.6667, 0.6667, 0.6667, 0.7083, 0.625, 0.7083, 0.625, 0.6667, 0.6667, 0.9583, 0.6458, 1.0, 0.625, 0.9583, 0.6667, 0.3333, 0.6667, 0.375, 0.625, 0.375, 0.625, 0.3333, 0.6667, 0.625, 0.6667, 0.6667, 0.625, 0.6667, 0.625, 0.625, 0.6667, 0.9167, 0.6667, 0.9583, 0.625, 0.9583, 0.625, 0.9167, 0.6667, 0.2917, 0.6667, 0.3333, 0.625, 0.3333, 0.625, 0.2917, 0.6667, 0.5833, 0.6667, 0.625, 0.625, 0.625, 0.625, 0.5833, 0.6667, 0.875, 0.6667, 0.9167, 0.625, 0.9167, 0.625, 0.875, 0.6667, 0.25, 0.6667, 0.2917, 0.625, 0.2917, 0.625, 0.25, 0.6667, 0.5417, 0.6667, 0.5833, 0.625, 0.5833, 0.625, 0.5417, 0.6667, 0.8333, 0.6667, 0.875, 0.625, 0.875, 0.625, 0.8333, 0.6667, 0.2083, 0.6667, 0.25, 0.625, 0.25, 0.625, 0.2083, 0.6667, 0.5, 0.6667, 0.5417, 0.625, 0.5417, 0.625, 0.5, 0.6667, 0.7917, 0.6667, 0.8333, 0.625, 0.8333, 0.625, 0.7917, 0.6667, 0.1667, 0.6667, 0.2083, 0.625, 0.2083, 0.625, 0.1667, 0.6667, 0.4583, 0.6667, 0.5, 0.625, 0.5, 0.625, 0.4583, 0.6667, 0.75, 0.6667, 0.7917, 0.625, 0.7917, 0.625, 0.75, 0.6667, 0.125, 0.6667, 0.1667, 0.625, 0.1667, 0.625, 0.125, 0.6667, 0.4167, 0.6667, 0.4583, 0.625, 0.4583, 0.625, 0.4167, 0.625, 0.5833, 0.625, 0.625, 0.5833, 0.625, 0.5833, 0.5833, 0.625, 0.875, 0.625, 0.9167, 0.5833, 0.9167, 0.5833, 0.875, 0.625, 0.25, 0.625, 0.2917, 0.5833, 0.2917, 0.5833, 0.25, 0.625, 0.5417, 0.625, 0.5833, 0.5833, 0.5833, 0.5833, 0.5417, 0.625, 0.8333, 0.625, 0.875, 0.5833, 0.875, 0.5833, 0.8333, 0.625, 0.2083, 0.625, 0.25, 0.5833, 0.25, 0.5833, 0.2083, 0.625, 0.5, 0.625, 0.5417, 0.5833, 0.5417, 0.5833, 0.5, 0.625, 0.7917, 0.625, 0.8333, 0.5833, 0.8333, 0.5833, 0.7917, 0.625, 0.1667, 0.625, 0.2083, 0.5833, 0.2083, 0.5833, 0.1667, 0.625, 0.4583, 0.625, 0.5, 0.5833, 0.5, 0.5833, 0.4583, 0.625, 0.75, 0.625, 0.7917, 0.5833, 0.7917, 0.5833, 0.75, 0.625, 0.125, 0.625, 0.1667, 0.5833, 0.1667, 0.5833, 0.125, 0.625, 0.4167, 0.625, 0.4583, 0.5833, 0.4583, 0.5833, 0.4167, 0.625, 0.7083, 0.625, 0.75, 0.5833, 0.75, 0.5833, 0.7083, 0.625, 0.375, 0.625, 0.4167, 0.5833, 0.4167, 0.5833, 0.375, 0.625, 0.6667, 0.625, 0.7083, 0.5833, 0.7083, 0.5833, 0.6667, 0.625, 0.9583, 0.6042, 1.0, 0.5833, 0.9583, 0.625, 0.3333, 0.625, 0.375, 0.5833, 0.375, 0.5833, 0.3333, 0.625, 0.625, 0.625, 0.6667, 0.5833, 0.6667, 0.5833, 0.625, 0.625, 0.9167, 0.625, 0.9583, 0.5833, 0.9583, 0.5833, 0.9167, 0.625, 0.2917, 0.625, 0.3333, 0.5833, 0.3333, 0.5833, 0.2917, 0.5833, 0.1667, 0.5833, 0.2083, 0.5417, 0.2083, 0.5417, 0.1667, 0.5833, 0.4583, 0.5833, 0.5, 0.5417, 0.5, 0.5417, 0.4583, 0.5833, 0.75, 0.5833, 0.7917, 0.5417, 0.7917, 0.5417, 0.75, 0.5833, 0.125, 0.5833, 0.1667, 0.5417, 0.1667, 0.5417, 0.125, 0.5833, 0.4167, 0.5833, 0.4583, 0.5417, 0.4583, 0.5417, 0.4167, 0.5833, 0.7083, 0.5833, 0.75, 0.5417, 0.75, 0.5417, 0.7083, 0.5833, 0.375, 0.5833, 0.4167, 0.5417, 0.4167, 0.5417, 0.375, 0.5833, 0.6667, 0.5833, 0.7083, 0.5417, 0.7083, 0.5417, 0.6667, 0.5833, 0.9583, 0.5625, 1.0, 0.5417, 0.9583, 0.5833, 0.3333, 0.5833, 0.375, 0.5417, 0.375, 0.5417, 0.3333, 0.5833, 0.625, 0.5833, 0.6667, 0.5417, 0.6667, 0.5417, 0.625, 0.5833, 0.9167, 0.5833, 0.9583, 0.5417, 0.9583, 0.5417, 0.9167, 0.5833, 0.2917, 0.5833, 0.3333, 0.5417, 0.3333, 0.5417, 0.2917, 0.5833, 0.5833, 0.5833, 0.625, 0.5417, 0.625, 0.5417, 0.5833, 0.5833, 0.875, 0.5833, 0.9167, 0.5417, 0.9167, 0.5417, 0.875, 0.5833, 0.25, 0.5833, 0.2917, 0.5417, 0.2917, 0.5417, 0.25, 0.5833, 0.5417, 0.5833, 0.5833, 0.5417, 0.5833, 0.5417, 0.5417, 0.5833, 0.8333, 0.5833, 0.875, 0.5417, 0.875, 0.5417, 0.8333, 0.5833, 0.2083, 0.5833, 0.25, 0.5417, 0.25, 0.5417, 0.2083, 0.5833, 0.5, 0.5833, 0.5417, 0.5417, 0.5417, 0.5417, 0.5, 0.5833, 0.7917, 0.5833, 0.8333, 0.5417, 0.8333, 0.5417, 0.7917, 0.5417, 0.6667, 0.5417, 0.7083, 0.5, 0.7083, 0.5, 0.6667, 0.5417, 0.9583, 0.5208, 1.0, 0.5, 0.9583, 0.5417, 0.3333, 0.5417, 0.375, 0.5, 0.375, 0.5, 0.3333, 0.5417, 0.625, 0.5417, 0.6667, 0.5, 0.6667, 0.5, 0.625, 0.5417, 0.9167, 0.5417, 0.9583, 0.5, 0.9583, 0.5, 0.9167, 0.5417, 0.2917, 0.5417, 0.3333, 0.5, 0.3333, 0.5, 0.2917, 0.5417, 0.5833, 0.5417, 0.625, 0.5, 0.625, 0.5, 0.5833, 0.5417, 0.875, 0.5417, 0.9167, 0.5, 0.9167, 0.5, 0.875, 0.5417, 0.25, 0.5417, 0.2917, 0.5, 0.2917, 0.5, 0.25, 0.5417, 0.5417, 0.5417, 0.5833, 0.5, 0.5833, 0.5, 0.5417, 0.5417, 0.8333, 0.5417, 0.875, 0.5, 0.875, 0.5, 0.8333, 0.5417, 0.2083, 0.5417, 0.25, 0.5, 0.25, 0.5, 0.2083, 0.5417, 0.5, 0.5417, 0.5417, 0.5, 0.5417, 0.5, 0.5, 0.5417, 0.7917, 0.5417, 0.8333, 0.5, 0.8333, 0.5, 0.7917, 0.5417, 0.1667, 0.5417, 0.2083, 0.5, 0.2083, 0.5, 0.1667, 0.5417, 0.4583, 0.5417, 0.5, 0.5, 0.5, 0.5, 0.4583, 0.5417, 0.75, 0.5417, 0.7917, 0.5, 0.7917, 0.5, 0.75, 0.5417, 0.125, 0.5417, 0.1667, 0.5, 0.1667, 0.5, 0.125, 0.5417, 0.4167, 0.5417, 0.4583, 0.5, 0.4583, 0.5, 0.4167, 0.5417, 0.7083, 0.5417, 0.75, 0.5, 0.75, 0.5, 0.7083, 0.5417, 0.375, 0.5417, 0.4167, 0.5, 0.4167, 0.5, 0.375, 0.5, 0.5417, 0.5, 0.5833, 0.4583, 0.5833, 0.4583, 0.5417, 0.5, 0.8333, 0.5, 0.875, 0.4583, 0.875, 0.4583, 0.8333, 0.5, 0.2083, 0.5, 0.25, 0.4583, 0.25, 0.4583, 0.2083, 0.5, 0.5, 0.5, 0.5417, 0.4583, 0.5417, 0.4583, 0.5, 0.5, 0.7917, 0.5, 0.8333, 0.4583, 0.8333, 0.4583, 0.7917, 0.5, 0.1667, 0.5, 0.2083, 0.4583, 0.2083, 0.4583, 0.1667, 0.5, 0.4583, 0.5, 0.5, 0.4583, 0.5, 0.4583, 0.4583, 0.5, 0.75, 0.5, 0.7917, 0.4583, 0.7917, 0.4583, 0.75, 0.5, 0.125, 0.5, 0.1667, 0.4583, 0.1667, 0.4583, 0.125, 0.5, 0.4167, 0.5, 0.4583, 0.4583, 0.4583, 0.4583, 0.4167, 0.5, 0.7083, 0.5, 0.75, 0.4583, 0.75, 0.4583, 0.7083, 0.5, 0.375, 0.5, 0.4167, 0.4583, 0.4167, 0.4583, 0.375, 0.5, 0.6667, 0.5, 0.7083, 0.4583, 0.7083, 0.4583, 0.6667, 0.5, 0.9583, 0.4792, 1.0, 0.4583, 0.9583, 0.5, 0.3333, 0.5, 0.375, 0.4583, 0.375, 0.4583, 0.3333, 0.5, 0.625, 0.5, 0.6667, 0.4583, 0.6667, 0.4583, 0.625, 0.5, 0.9167, 0.5, 0.9583, 0.4583, 0.9583, 0.4583, 0.9167, 0.5, 0.2917, 0.5, 0.3333, 0.4583, 0.3333, 0.4583, 0.2917, 0.5, 0.5833, 0.5, 0.625, 0.4583, 0.625, 0.4583, 0.5833, 0.5, 0.875, 0.5, 0.9167, 0.4583, 0.9167, 0.4583, 0.875, 0.5, 0.25, 0.5, 0.2917, 0.4583, 0.2917, 0.4583, 0.25, 0.4583, 0.125, 0.4583, 0.1667, 0.4167, 0.1667, 0.4167, 0.125, 0.4583, 0.4167, 0.4583, 0.4583, 0.4167, 0.4583, 0.4167, 0.4167, 0.4583, 0.7083, 0.4583, 0.75, 0.4167, 0.75, 0.4167, 0.7083, 0.4583, 0.375, 0.4583, 0.4167, 0.4167, 0.4167, 0.4167, 0.375, 0.4583, 0.6667, 0.4583, 0.7083, 0.4167, 0.7083, 0.4167, 0.6667, 0.4583, 0.9583, 0.4375, 1.0, 0.4167, 0.9583, 0.4583, 0.3333, 0.4583, 0.375, 0.4167, 0.375, 0.4167, 0.3333, 0.4583, 0.625, 0.4583, 0.6667, 0.4167, 0.6667, 0.4167, 0.625, 0.4583, 0.9167, 0.4583, 0.9583, 0.4167, 0.9583, 0.4167, 0.9167, 0.4583, 0.2917, 0.4583, 0.3333, 0.4167, 0.3333, 0.4167, 0.2917, 0.4583, 0.5833, 0.4583, 0.625, 0.4167, 0.625, 0.4167, 0.5833, 0.4583, 0.875, 0.4583, 0.9167, 0.4167, 0.9167, 0.4167, 0.875, 0.4583, 0.25, 0.4583, 0.2917, 0.4167, 0.2917, 0.4167, 0.25, 0.4583, 0.5417, 0.4583, 0.5833, 0.4167, 0.5833, 0.4167, 0.5417, 0.4583, 0.8333, 0.4583, 0.875, 0.4167, 0.875, 0.4167, 0.8333, 0.4583, 0.2083, 0.4583, 0.25, 0.4167, 0.25, 0.4167, 0.2083, 0.4583, 0.5, 0.4583, 0.5417, 0.4167, 0.5417, 0.4167, 0.5, 0.4583, 0.7917, 0.4583, 0.8333, 0.4167, 0.8333, 0.4167, 0.7917, 0.4583, 0.1667, 0.4583, 0.2083, 0.4167, 0.2083, 0.4167, 0.1667, 0.4583, 0.4583, 0.4583, 0.5, 0.4167, 0.5, 0.4167, 0.4583, 0.4583, 0.75, 0.4583, 0.7917, 0.4167, 0.7917, 0.4167, 0.75, 0.4167, 0.625, 0.4167, 0.6667, 0.375, 0.6667, 0.375, 0.625, 0.4167, 0.9167, 0.4167, 0.9583, 0.375, 0.9583, 0.375, 0.9167, 0.4167, 0.2917, 0.4167, 0.3333, 0.375, 0.3333, 0.375, 0.2917, 0.4167, 0.5833, 0.4167, 0.625, 0.375, 0.625, 0.375, 0.5833, 0.4167, 0.875, 0.4167, 0.9167, 0.375, 0.9167, 0.375, 0.875, 0.4167, 0.25, 0.4167, 0.2917, 0.375, 0.2917, 0.375, 0.25, 0.4167, 0.5417, 0.4167, 0.5833, 0.375, 0.5833, 0.375, 0.5417, 0.4167, 0.8333, 0.4167, 0.875, 0.375, 0.875, 0.375, 0.8333, 0.4167, 0.2083, 0.4167, 0.25, 0.375, 0.25, 0.375, 0.2083, 0.4167, 0.5, 0.4167, 0.5417, 0.375, 0.5417, 0.375, 0.5, 0.4167, 0.7917, 0.4167, 0.8333, 0.375, 0.8333, 0.375, 0.7917, 0.4167, 0.1667, 0.4167, 0.2083, 0.375, 0.2083, 0.375, 0.1667, 0.4167, 0.4583, 0.4167, 0.5, 0.375, 0.5, 0.375, 0.4583, 0.4167, 0.75, 0.4167, 0.7917, 0.375, 0.7917, 0.375, 0.75, 0.4167, 0.125, 0.4167, 0.1667, 0.375, 0.1667, 0.375, 0.125, 0.4167, 0.4167, 0.4167, 0.4583, 0.375, 0.4583, 0.375, 0.4167, 0.4167, 0.7083, 0.4167, 0.75, 0.375, 0.75, 0.375, 0.7083, 0.4167, 0.375, 0.4167, 0.4167, 0.375, 0.4167, 0.375, 0.375, 0.4167, 0.6667, 0.4167, 0.7083, 0.375, 0.7083, 0.375, 0.6667, 0.4167, 0.9583, 0.3958, 1.0, 0.375, 0.9583, 0.4167, 0.3333, 0.4167, 0.375, 0.375, 0.375, 0.375, 0.3333, 0.375, 0.5, 0.375, 0.5417, 0.3333, 0.5417, 0.3333, 0.5, 0.375, 0.7917, 0.375, 0.8333, 0.3333, 0.8333, 0.3333, 0.7917, 0.375, 0.1667, 0.375, 0.2083, 0.3333, 0.2083, 0.3333, 0.1667, 0.375, 0.4583, 0.375, 0.5, 0.3333, 0.5, 0.3333, 0.4583, 0.375, 0.75, 0.375, 0.7917, 0.3333, 0.7917, 0.3333, 0.75, 0.375, 0.125, 0.375, 0.1667, 0.3333, 0.1667, 0.3333, 0.125, 0.375, 0.4167, 0.375, 0.4583, 0.3333, 0.4583, 0.3333, 0.4167, 0.375, 0.7083, 0.375, 0.75, 0.3333, 0.75, 0.3333, 0.7083, 0.375, 0.375, 0.375, 0.4167, 0.3333, 0.4167, 0.3333, 0.375, 0.375, 0.6667, 0.375, 0.7083, 0.3333, 0.7083, 0.3333, 0.6667, 0.375, 0.9583, 0.3542, 1.0, 0.3333, 0.9583, 0.375, 0.3333, 0.375, 0.375, 0.3333, 0.375, 0.3333, 0.3333, 0.375, 0.625, 0.375, 0.6667, 0.3333, 0.6667, 0.3333, 0.625, 0.375, 0.9167, 0.375, 0.9583, 0.3333, 0.9583, 0.3333, 0.9167, 0.375, 0.2917, 0.375, 0.3333, 0.3333, 0.3333, 0.3333, 0.2917, 0.375, 0.5833, 0.375, 0.625, 0.3333, 0.625, 0.3333, 0.5833, 0.375, 0.875, 0.375, 0.9167, 0.3333, 0.9167, 0.3333, 0.875, 0.375, 0.25, 0.375, 0.2917, 0.3333, 0.2917, 0.3333, 0.25, 0.375, 0.5417, 0.375, 0.5833, 0.3333, 0.5833, 0.3333, 0.5417, 0.375, 0.8333, 0.375, 0.875, 0.3333, 0.875, 0.3333, 0.8333, 0.375, 0.2083, 0.375, 0.25, 0.3333, 0.25, 0.3333, 0.2083, 0.3333, 0.375, 0.3333, 0.4167, 0.2917, 0.4167, 0.2917, 0.375, 0.3333, 0.6667, 0.3333, 0.7083, 0.2917, 0.7083, 0.2917, 0.6667, 0.3333, 0.9583, 0.3125, 1.0, 0.2917, 0.9583, 0.3333, 0.3333, 0.3333, 0.375, 0.2917, 0.375, 0.2917, 0.3333, 0.3333, 0.625, 0.3333, 0.6667, 0.2917, 0.6667, 0.2917, 0.625, 0.3333, 0.9167, 0.3333, 0.9583, 0.2917, 0.9583, 0.2917, 0.9167, 0.3333, 0.2917, 0.3333, 0.3333, 0.2917, 0.3333, 0.2917, 0.2917, 0.3333, 0.5833, 0.3333, 0.625, 0.2917, 0.625, 0.2917, 0.5833, 0.3333, 0.875, 0.3333, 0.9167, 0.2917, 0.9167, 0.2917, 0.875, 0.3333, 0.25, 0.3333, 0.2917, 0.2917, 0.2917, 0.2917, 0.25, 0.3333, 0.5417, 0.3333, 0.5833, 0.2917, 0.5833, 0.2917, 0.5417, 0.3333, 0.8333, 0.3333, 0.875, 0.2917, 0.875, 0.2917, 0.8333, 0.3333, 0.2083, 0.3333, 0.25, 0.2917, 0.25, 0.2917, 0.2083, 0.3333, 0.5, 0.3333, 0.5417, 0.2917, 0.5417, 0.2917, 0.5, 0.3333, 0.7917, 0.3333, 0.8333, 0.2917, 0.8333, 0.2917, 0.7917, 0.3333, 0.1667, 0.3333, 0.2083, 0.2917, 0.2083, 0.2917, 0.1667, 0.3333, 0.4583, 0.3333, 0.5, 0.2917, 0.5, 0.2917, 0.4583, 0.3333, 0.75, 0.3333, 0.7917, 0.2917, 0.7917, 0.2917, 0.75, 0.3333, 0.125, 0.3333, 0.1667, 0.2917, 0.1667, 0.2917, 0.125, 0.3333, 0.4167, 0.3333, 0.4583, 0.2917, 0.4583, 0.2917, 0.4167, 0.3333, 0.7083, 0.3333, 0.75, 0.2917, 0.75, 0.2917, 0.7083, 0.2917, 0.5833, 0.2917, 0.625, 0.25, 0.625, 0.25, 0.5833, 0.2917, 0.875, 0.2917, 0.9167, 0.25, 0.9167, 0.25, 0.875, 0.2917, 0.25, 0.2917, 0.2917, 0.25, 0.2917, 0.25, 0.25, 0.2917, 0.5417, 0.2917, 0.5833, 0.25, 0.5833, 0.25, 0.5417, 0.2917, 0.8333, 0.2917, 0.875, 0.25, 0.875, 0.25, 0.8333, 0.2917, 0.2083, 0.2917, 0.25, 0.25, 0.25, 0.25, 0.2083, 0.2917, 0.5, 0.2917, 0.5417, 0.25, 0.5417, 0.25, 0.5, 0.2917, 0.7917, 0.2917, 0.8333, 0.25, 0.8333, 0.25, 0.7917, 0.2917, 0.1667, 0.2917, 0.2083, 0.25, 0.2083, 0.25, 0.1667, 0.2917, 0.4583, 0.2917, 0.5, 0.25, 0.5, 0.25, 0.4583, 0.2917, 0.75, 0.2917, 0.7917, 0.25, 0.7917, 0.25, 0.75, 0.2917, 0.125, 0.2917, 0.1667, 0.25, 0.1667, 0.25, 0.125, 0.2917, 0.4167, 0.2917, 0.4583, 0.25, 0.4583, 0.25, 0.4167, 0.2917, 0.7083, 0.2917, 0.75, 0.25, 0.75, 0.25, 0.7083, 0.2917, 0.375, 0.2917, 0.4167, 0.25, 0.4167, 0.25, 0.375, 0.2917, 0.6667, 0.2917, 0.7083, 0.25, 0.7083, 0.25, 0.6667, 0.2917, 0.9583, 0.2708, 1.0, 0.25, 0.9583, 0.2917, 0.3333, 0.2917, 0.375, 0.25, 0.375, 0.25, 0.3333, 0.2917, 0.625, 0.2917, 0.6667, 0.25, 0.6667, 0.25, 0.625, 0.2917, 0.9167, 0.2917, 0.9583, 0.25, 0.9583, 0.25, 0.9167, 0.2917, 0.2917, 0.2917, 0.3333, 0.25, 0.3333, 0.25, 0.2917, 0.25, 0.4583, 0.25, 0.5, 0.2083, 0.5, 0.2083, 0.4583, 0.25, 0.75, 0.25, 0.7917, 0.2083, 0.7917, 0.2083, 0.75, 0.25, 0.125, 0.25, 0.1667, 0.2083, 0.1667, 0.2083, 0.125, 0.25, 0.4167, 0.25, 0.4583, 0.2083, 0.4583, 0.2083, 0.4167, 0.25, 0.7083, 0.25, 0.75, 0.2083, 0.75, 0.2083, 0.7083, 0.25, 0.375, 0.25, 0.4167, 0.2083, 0.4167, 0.2083, 0.375, 0.25, 0.6667, 0.25, 0.7083, 0.2083, 0.7083, 0.2083, 0.6667, 0.25, 0.9583, 0.2292, 1.0, 0.2083, 0.9583, 0.25, 0.3333, 0.25, 0.375, 0.2083, 0.375, 0.2083, 0.3333, 0.25, 0.625, 0.25, 0.6667, 0.2083, 0.6667, 0.2083, 0.625, 0.25, 0.9167, 0.25, 0.9583, 0.2083, 0.9583, 0.2083, 0.9167, 0.25, 0.2917, 0.25, 0.3333, 0.2083, 0.3333, 0.2083, 0.2917, 0.25, 0.5833, 0.25, 0.625, 0.2083, 0.625, 0.2083, 0.5833, 0.25, 0.875, 0.25, 0.9167, 0.2083, 0.9167, 0.2083, 0.875, 0.25, 0.25, 0.25, 0.2917, 0.2083, 0.2917, 0.2083, 0.25, 0.25, 0.5417, 0.25, 0.5833, 0.2083, 0.5833, 0.2083, 0.5417, 0.25, 0.8333, 0.25, 0.875, 0.2083, 0.875, 0.2083, 0.8333, 0.25, 0.2083, 0.25, 0.25, 0.2083, 0.25, 0.2083, 0.2083, 0.25, 0.5, 0.25, 0.5417, 0.2083, 0.5417, 0.2083, 0.5, 0.25, 0.7917, 0.25, 0.8333, 0.2083, 0.8333, 0.2083, 0.7917, 0.25, 0.1667, 0.25, 0.2083, 0.2083, 0.2083, 0.2083, 0.1667, 0.2083, 0.9583, 0.1875, 1.0, 0.1667, 0.9583, 0.2083, 0.3333, 0.2083, 0.375, 0.1667, 0.375, 0.1667, 0.3333, 0.2083, 0.625, 0.2083, 0.6667, 0.1667, 0.6667, 0.1667, 0.625, 0.2083, 0.9167, 0.2083, 0.9583, 0.1667, 0.9583, 0.1667, 0.9167, 0.2083, 0.2917, 0.2083, 0.3333, 0.1667, 0.3333, 0.1667, 0.2917, 0.2083, 0.5833, 0.2083, 0.625, 0.1667, 0.625, 0.1667, 0.5833, 0.2083, 0.875, 0.2083, 0.9167, 0.1667, 0.9167, 0.1667, 0.875, 0.2083, 0.25, 0.2083, 0.2917, 0.1667, 0.2917, 0.1667, 0.25, 0.2083, 0.5417, 0.2083, 0.5833, 0.1667, 0.5833, 0.1667, 0.5417, 0.2083, 0.8333, 0.2083, 0.875, 0.1667, 0.875, 0.1667, 0.8333, 0.2083, 0.2083, 0.2083, 0.25, 0.1667, 0.25, 0.1667, 0.2083, 0.2083, 0.5, 0.2083, 0.5417, 0.1667, 0.5417, 0.1667, 0.5, 0.2083, 0.7917, 0.2083, 0.8333, 0.1667, 0.8333, 0.1667, 0.7917, 0.2083, 0.1667, 0.2083, 0.2083, 0.1667, 0.2083, 0.1667, 0.1667, 0.2083, 0.4583, 0.2083, 0.5, 0.1667, 0.5, 0.1667, 0.4583, 0.2083, 0.75, 0.2083, 0.7917, 0.1667, 0.7917, 0.1667, 0.75, 0.2083, 0.125, 0.2083, 0.1667, 0.1667, 0.1667, 0.1667, 0.125, 0.2083, 0.4167, 0.2083, 0.4583, 0.1667, 0.4583, 0.1667, 0.4167, 0.2083, 0.7083, 0.2083, 0.75, 0.1667, 0.75, 0.1667, 0.7083, 0.2083, 0.375, 0.2083, 0.4167, 0.1667, 0.4167, 0.1667, 0.375, 0.2083, 0.6667, 0.2083, 0.7083, 0.1667, 0.7083, 0.1667, 0.6667, 0.1667, 0.5417, 0.1667, 0.5833, 0.125, 0.5833, 0.125, 0.5417, 0.1667, 0.8333, 0.1667, 0.875, 0.125, 0.875, 0.125, 0.8333, 0.1667, 0.2083, 0.1667, 0.25, 0.125, 0.25, 0.125, 0.2083, 0.1667, 0.5, 0.1667, 0.5417, 0.125, 0.5417, 0.125, 0.5, 0.1667, 0.7917, 0.1667, 0.8333, 0.125, 0.8333, 0.125, 0.7917, 0.1667, 0.1667, 0.1667, 0.2083, 0.125, 0.2083, 0.125, 0.1667, 0.1667, 0.4583, 0.1667, 0.5, 0.125, 0.5, 0.125, 0.4583, 0.1667, 0.75, 0.1667, 0.7917, 0.125, 0.7917, 0.125, 0.75, 0.1667, 0.125, 0.1667, 0.1667, 0.125, 0.1667, 0.125, 0.125, 0.1667, 0.4167, 0.1667, 0.4583, 0.125, 0.4583, 0.125, 0.4167, 0.1667, 0.7083, 0.1667, 0.75, 0.125, 0.75, 0.125, 0.7083, 0.1667, 0.375, 0.1667, 0.4167, 0.125, 0.4167, 0.125, 0.375, 0.1667, 0.6667, 0.1667, 0.7083, 0.125, 0.7083, 0.125, 0.6667, 0.1667, 0.9583, 0.1458, 1.0, 0.125, 0.9583, 0.1667, 0.3333, 0.1667, 0.375, 0.125, 0.375, 0.125, 0.3333, 0.1667, 0.625, 0.1667, 0.6667, 0.125, 0.6667, 0.125, 0.625, 0.1667, 0.9167, 0.1667, 0.9583, 0.125, 0.9583, 0.125, 0.9167, 0.1667, 0.2917, 0.1667, 0.3333, 0.125, 0.3333, 0.125, 0.2917, 0.1667, 0.5833, 0.1667, 0.625, 0.125, 0.625, 0.125, 0.5833, 0.1667, 0.875, 0.1667, 0.9167, 0.125, 0.9167, 0.125, 0.875, 0.1667, 0.25, 0.1667, 0.2917, 0.125, 0.2917, 0.125, 0.25, 0.125, 0.4167, 0.125, 0.4583, 0.08333, 0.4583, 0.08333, 0.4167, 0.125, 0.7083, 0.125, 0.75, 0.08333, 0.75, 0.08333, 0.7083, 0.125, 0.375, 0.125, 0.4167, 0.08333, 0.4167, 0.08333, 0.375, 0.125, 0.6667, 0.125, 0.7083, 0.08333, 0.7083, 0.08333, 0.6667, 0.125, 0.9583, 0.1042, 1.0, 0.08333, 0.9583, 0.125, 0.3333, 0.125, 0.375, 0.08333, 0.375, 0.08333, 0.3333, 0.125, 0.625, 0.125, 0.6667, 0.08333, 0.6667, 0.08333, 0.625, 0.125, 0.9167, 0.125, 0.9583, 0.08333, 0.9583, 0.08333, 0.9167, 0.125, 0.2917, 0.125, 0.3333, 0.08333, 0.3333, 0.08333, 0.2917, 0.125, 0.5833, 0.125, 0.625, 0.08333, 0.625, 0.08333, 0.5833, 0.125, 0.875, 0.125, 0.9167, 0.08333, 0.9167, 0.08333, 0.875, 0.125, 0.25, 0.125, 0.2917, 0.08333, 0.2917, 0.08333, 0.25, 0.125, 0.5417, 0.125, 0.5833, 0.08333, 0.5833, 0.08333, 0.5417, 0.125, 0.8333, 0.125, 0.875, 0.08333, 0.875, 0.08333, 0.8333, 0.125, 0.2083, 0.125, 0.25, 0.08333, 0.25, 0.08333, 0.2083, 0.125, 0.5, 0.125, 0.5417, 0.08333, 0.5417, 0.08333, 0.5, 0.125, 0.7917, 0.125, 0.8333, 0.08333, 0.8333, 0.08333, 0.7917, 0.125, 0.1667, 0.125, 0.2083, 0.08333, 0.2083, 0.08333, 0.1667, 0.125, 0.4583, 0.125, 0.5, 0.08333, 0.5, 0.08333, 0.4583, 0.125, 0.75, 0.125, 0.7917, 0.08333, 0.7917, 0.08333, 0.75, 0.125, 0.125, 0.125, 0.1667, 0.08333, 0.1667, 0.08333, 0.125, 0.08333, 0.9167, 0.08333, 0.9583, 0.04167, 0.9583, 0.04167, 0.9167, 0.08333, 0.2917, 0.08333, 0.3333, 0.04167, 0.3333, 0.04167, 0.2917, 0.08333, 0.5833, 0.08333, 0.625, 0.04167, 0.625, 0.04167, 0.5833, 0.08333, 0.875, 0.08333, 0.9167, 0.04167, 0.9167, 0.04167, 0.875, 0.08333, 0.25, 0.08333, 0.2917, 0.04167, 0.2917, 0.04167, 0.25, 0.08333, 0.5417, 0.08333, 0.5833, 0.04167, 0.5833, 0.04167, 0.5417, 0.08333, 0.8333, 0.08333, 0.875, 0.04167, 0.875, 0.04167, 0.8333, 0.08333, 0.2083, 0.08333, 0.25, 0.04167, 0.25, 0.04167, 0.2083, 0.08333, 0.5, 0.08333, 0.5417, 0.04167, 0.5417, 0.04167, 0.5, 0.08333, 0.7917, 0.08333, 0.8333, 0.04167, 0.8333, 0.04167, 0.7917, 0.08333, 0.1667, 0.08333, 0.2083, 0.04167, 0.2083, 0.04167, 0.1667, 0.08333, 0.4583, 0.08333, 0.5, 0.04167, 0.5, 0.04167, 0.4583, 0.08333, 0.75, 0.08333, 0.7917, 0.04167, 0.7917, 0.04167, 0.75, 0.08333, 0.125, 0.08333, 0.1667, 0.04167, 0.1667, 0.04167, 0.125, 0.08333, 0.4167, 0.08333, 0.4583, 0.04167, 0.4583, 0.04167, 0.4167, 0.08333, 0.7083, 0.08333, 0.75, 0.04167, 0.75, 0.04167, 0.7083, 0.08333, 0.375, 0.08333, 0.4167, 0.04167, 0.4167, 0.04167, 0.375, 0.08333, 0.6667, 0.08333, 0.7083, 0.04167, 0.7083, 0.04167, 0.6667, 0.08333, 0.9583, 0.0625, 1.0, 0.04167, 0.9583, 0.08333, 0.3333, 0.08333, 0.375, 0.04167, 0.375, 0.04167, 0.3333, 0.08333, 0.625, 0.08333, 0.6667, 0.04167, 0.6667, 0.04167, 0.625, 0.04167, 0.5, 0.04167, 0.5417, 0.0, 0.5417, 2.98e-08, 0.5, 0.04167, 0.7917, 0.04167, 0.8333, 2.98e-08, 0.8333, 0.0, 0.7917, 0.04167, 0.1667, 0.04167, 0.2083, 0.0, 0.2083, 2.98e-08, 0.1667, 0.04167, 0.4583, 0.04167, 0.5, 2.98e-08, 0.5, 0.0, 0.4583, 0.04167, 0.75, 0.04167, 0.7917, 0.0, 0.7917, 0.0, 0.75, 0.04167, 0.125, 0.04167, 0.1667, 2.98e-08, 0.1667, 0.0, 0.125, 0.04167, 0.4167, 0.04167, 0.4583, 0.0, 0.4583, 0.0, 0.4167, 0.04167, 0.7083, 0.04167, 0.75, 0.0, 0.75, 0.0, 0.7083, 0.04167, 0.375, 0.04167, 0.4167, 0.0, 0.4167, 2.98e-08, 0.375, 0.04167, 0.6667, 0.04167, 0.7083, 0.0, 0.7083, 0.0, 0.6667, 0.04167, 0.9583, 0.02083, 1.0, 2.98e-08, 0.9583, 0.04167, 0.3333, 0.04167, 0.375, 2.98e-08, 0.375, 0.0, 0.3333, 0.04167, 0.625, 0.04167, 0.6667, 0.0, 0.6667, 2.98e-08, 0.625, 0.04167, 0.9167, 0.04167, 0.9583, 2.98e-08, 0.9583, 2.98e-08, 0.9167, 0.04167, 0.2917, 0.04167, 0.3333, 0.0, 0.3333, 0.0, 0.2917, 0.04167, 0.5833, 0.04167, 0.625, 2.98e-08, 0.625, 0.0, 0.5833, 0.04167, 0.875, 0.04167, 0.9167, 2.98e-08, 0.9167, 0.0, 0.875, 0.04167, 0.25, 0.04167, 0.2917, 0.0, 0.2917, 0.0, 0.25, 0.04167, 0.5417, 0.04167, 0.5833, 0.0, 0.5833, 0.0, 0.5417, 0.04167, 0.8333, 0.04167, 0.875, 0.0, 0.875, 2.98e-08, 0.8333, 0.04167, 0.2083, 0.04167, 0.25, 0.0, 0.25, 0.0, 0.2083, 1.0, 0.375, 1.0, 0.4167, 0.9583, 0.4167, 0.9583, 0.375, 1.0, 0.6667, 1.0, 0.7083, 0.9583, 0.7083, 0.9583, 0.6667, 1.0, 0.9583, 0.9792, 1.0, 0.9583, 0.9583, 1.0, 0.3333, 1.0, 0.375, 0.9583, 0.375, 0.9583, 0.3333, 1.0, 0.625, 1.0, 0.6667, 0.9583, 0.6667, 0.9583, 0.625, 1.0, 0.9167, 1.0, 0.9583, 0.9583, 0.9583, 0.9583, 0.9167, 1.0, 0.2917, 1.0, 0.3333, 0.9583, 0.3333, 0.9583, 0.2917, 1.0, 0.5833, 1.0, 0.625, 0.9583, 0.625, 0.9583, 0.5833, 1.0, 0.875, 1.0, 0.9167, 0.9583, 0.9167, 0.9583, 0.875, 1.0, 0.25, 1.0, 0.2917, 0.9583, 0.2917, 0.9583, 0.25, 1.0, 0.5417, 1.0, 0.5833, 0.9583, 0.5833, 0.9583, 0.5417, 1.0, 0.8333, 1.0, 0.875, 0.9583, 0.875, 0.9583, 0.8333, 1.0, 0.2083, 1.0, 0.25, 0.9583, 0.25, 0.9583, 0.2083, 1.0, 0.5, 1.0, 0.5417, 0.9583, 0.5417, 0.9583, 0.5, 1.0, 0.7917, 1.0, 0.8333, 0.9583, 0.8333, 0.9583, 0.7917, 1.0, 0.1667, 1.0, 0.2083, 0.9583, 0.2083, 0.9583, 0.1667, 1.0, 0.4583, 1.0, 0.5, 0.9583, 0.5, 0.9583, 0.4583, 1.0, 0.75, 1.0, 0.7917, 0.9583, 0.7917, 0.9583, 0.75, 1.0, 0.125, 1.0, 0.1667, 0.9583, 0.1667, 0.9583, 0.125, 1.0, 0.4167, 1.0, 0.4583, 0.9583, 0.4583, 0.9583, 0.4167, 1.0, 0.7083, 1.0, 0.75, 0.9583, 0.75, 0.9583, 0.7083, 0.9583, 0.875, 0.9583, 0.9167, 0.9167, 0.9167, 0.9167, 0.875, 0.9583, 0.25, 0.9583, 0.2917, 0.9167, 0.2917, 0.9167, 0.25, 0.9583, 0.5417, 0.9583, 0.5833, 0.9167, 0.5833, 0.9167, 0.5417, 0.9583, 0.8333, 0.9583, 0.875, 0.9167, 0.875, 0.9167, 0.8333, 0.9583, 0.2083, 0.9583, 0.25, 0.9167, 0.25, 0.9167, 0.2083, 0.9583, 0.5, 0.9583, 0.5417, 0.9167, 0.5417, 0.9167, 0.5, 0.9583, 0.7917, 0.9583, 0.8333, 0.9167, 0.8333, 0.9167, 0.7917, 0.9583, 0.1667, 0.9583, 0.2083, 0.9167, 0.2083, 0.9167, 0.1667, 0.9583, 0.4583, 0.9583, 0.5, 0.9167, 0.5, 0.9167, 0.4583, 0.9583, 0.75, 0.9583, 0.7917, 0.9167, 0.7917, 0.9167, 0.75, 0.9583, 0.125, 0.9583, 0.1667, 0.9167, 0.1667, 0.9167, 0.125, 0.9583, 0.4167, 0.9583, 0.4583, 0.9167, 0.4583, 0.9167, 0.4167, 0.9583, 0.7083, 0.9583, 0.75, 0.9167, 0.75, 0.9167, 0.7083, 0.9583, 0.375, 0.9583, 0.4167, 0.9167, 0.4167, 0.9167, 0.375, 0.9583, 0.6667, 0.9583, 0.7083, 0.9167, 0.7083, 0.9167, 0.6667, 0.9583, 0.9583, 0.9375, 1.0, 0.9167, 0.9583, 0.9583, 0.3333, 0.9583, 0.375, 0.9167, 0.375, 0.9167, 0.3333, 0.9583, 0.625, 0.9583, 0.6667, 0.9167, 0.6667, 0.9167, 0.625, 0.9583, 0.9167, 0.9583, 0.9583, 0.9167, 0.9583, 0.9167, 0.9167, 0.9583, 0.2917, 0.9583, 0.3333, 0.9167, 0.3333, 0.9167, 0.2917, 0.9583, 0.5833, 0.9583, 0.625, 0.9167, 0.625, 0.9167, 0.5833, 0.9167, 0.4583, 0.9167, 0.5, 0.875, 0.5, 0.875, 0.4583, 0.9167, 0.75, 0.9167, 0.7917, 0.875, 0.7917, 0.875, 0.75, 0.9167, 0.125, 0.9167, 0.1667, 0.875, 0.1667, 0.875, 0.125, 0.9167, 0.4167, 0.9167, 0.4583, 0.875, 0.4583, 0.875, 0.4167, 0.9167, 0.7083, 0.9167, 0.75, 0.875, 0.75, 0.875, 0.7083, 0.9167, 0.375, 0.9167, 0.4167, 0.875, 0.4167, 0.875, 0.375, 0.9167, 0.6667, 0.9167, 0.7083, 0.875, 0.7083, 0.875, 0.6667, 0.9167, 0.9583, 0.8958, 1.0, 0.875, 0.9583, 0.9167, 0.3333, 0.9167, 0.375, 0.875, 0.375, 0.875, 0.3333, 0.9167, 0.625, 0.9167, 0.6667, 0.875, 0.6667, 0.875, 0.625, 0.9167, 0.9167, 0.9167, 0.9583, 0.875, 0.9583, 0.875, 0.9167, 0.9167, 0.2917, 0.9167, 0.3333, 0.875, 0.3333, 0.875, 0.2917, 0.9167, 0.5833, 0.9167, 0.625, 0.875, 0.625, 0.875, 0.5833, 0.9167, 0.875, 0.9167, 0.9167, 0.875, 0.9167, 0.875, 0.875, 0.9167, 0.25, 0.9167, 0.2917, 0.875, 0.2917, 0.875, 0.25, 0.9167, 0.5417, 0.9167, 0.5833, 0.875, 0.5833, 0.875, 0.5417, 0.9167, 0.8333, 0.9167, 0.875, 0.875, 0.875, 0.875, 0.8333, 0.9167, 0.2083, 0.9167, 0.25, 0.875, 0.25, 0.875, 0.2083, 0.9167, 0.5, 0.9167, 0.5417, 0.875, 0.5417, 0.875, 0.5, 0.9167, 0.7917, 0.9167, 0.8333, 0.875, 0.8333, 0.875, 0.7917, 0.9167, 0.1667, 0.9167, 0.2083, 0.875, 0.2083, 0.875, 0.1667, 0.875, 0.9583, 0.8542, 1.0, 0.8333, 0.9583, 0.875, 0.3333, 0.875, 0.375, 0.8333, 0.375, 0.8333, 0.3333, 0.875, 0.625, 0.875, 0.6667, 0.8333, 0.6667, 0.8333, 0.625, 0.875, 0.9167, 0.875, 0.9583, 0.8333, 0.9583, 0.8333, 0.9167, 0.875, 0.2917, 0.875, 0.3333, 0.8333, 0.3333, 0.8333, 0.2917, 0.875, 0.5833, 0.875, 0.625, 0.8333, 0.625, 0.8333, 0.5833, 0.875, 0.875, 0.875, 0.9167, 0.8333, 0.9167, 0.8333, 0.875, 0.875, 0.25, 0.875, 0.2917, 0.8333, 0.2917, 0.8333, 0.25, 0.875, 0.5417, 0.875, 0.5833, 0.8333, 0.5833, 0.8333, 0.5417, 0.875, 0.8333, 0.875, 0.875, 0.8333, 0.875, 0.8333, 0.8333, 0.875, 0.2083, 0.875, 0.25, 0.8333, 0.25, 0.8333, 0.2083, 0.875, 0.5, 0.875, 0.5417, 0.8333, 0.5417, 0.8333, 0.5, 0.875, 0.7917, 0.875, 0.8333, 0.8333, 0.8333, 0.8333, 0.7917, 0.875, 0.1667, 0.875, 0.2083, 0.8333, 0.2083, 0.8333, 0.1667, 0.875, 0.4583, 0.875, 0.5, 0.8333, 0.5, 0.8333, 0.4583, 0.875, 0.75, 0.875, 0.7917, 0.8333, 0.7917, 0.8333, 0.75, 0.875, 0.125, 0.875, 0.1667, 0.8333, 0.1667, 0.8333, 0.125, 0.875, 0.4167, 0.875, 0.4583, 0.8333, 0.4583, 0.8333, 0.4167, 0.875, 0.7083, 0.875, 0.75, 0.8333, 0.75, 0.8333, 0.7083, 0.875, 0.375, 0.875, 0.4167, 0.8333, 0.4167, 0.8333, 0.375, 0.875, 0.6667, 0.875, 0.7083, 0.8333, 0.7083, 0.8333, 0.6667, 0.8333, 0.8333, 0.8333, 0.875, 0.7917, 0.875, 0.7917, 0.8333, 0.8333, 0.2083, 0.8333, 0.25, 0.7917, 0.25, 0.7917, 0.2083, 0.8333, 0.5, 0.8333, 0.5417, 0.7917, 0.5417, 0.7917, 0.5, 0.8333, 0.7917, 0.8333, 0.8333, 0.7917, 0.8333, 0.7917, 0.7917, 0.8333, 0.1667, 0.8333, 0.2083, 0.7917, 0.2083, 0.7917, 0.1667, 0.8333, 0.4583, 0.8333, 0.5, 0.7917, 0.5, 0.7917, 0.4583, 0.8333, 0.75, 0.8333, 0.7917, 0.7917, 0.7917, 0.7917, 0.75, 0.8333, 0.125, 0.8333, 0.1667, 0.7917, 0.1667, 0.7917, 0.125, 0.8333, 0.4167, 0.8333, 0.4583, 0.7917, 0.4583, 0.7917, 0.4167, 0.8333, 0.7083, 0.8333, 0.75, 0.7917, 0.75, 0.7917, 0.7083, 0.8333, 0.375, 0.8333, 0.4167, 0.7917, 0.4167, 0.7917, 0.375, 0.8333, 0.6667, 0.8333, 0.7083, 0.7917, 0.7083, 0.7917, 0.6667, 0.8333, 0.9583, 0.8125, 1.0, 0.7917, 0.9583, 0.8333, 0.3333, 0.8333, 0.375, 0.7917, 0.375, 0.7917, 0.3333, 0.8333, 0.625, 0.8333, 0.6667, 0.7917, 0.6667, 0.7917, 0.625, 0.8333, 0.9167, 0.8333, 0.9583, 0.7917, 0.9583, 0.7917, 0.9167, 0.8333, 0.2917, 0.8333, 0.3333, 0.7917, 0.3333, 0.7917, 0.2917, 0.8333, 0.5833, 0.8333, 0.625, 0.7917, 0.625, 0.7917, 0.5833, 0.8333, 0.875, 0.8333, 0.9167, 0.7917, 0.9167, 0.7917, 0.875, 0.8333, 0.25, 0.8333, 0.2917, 0.7917, 0.2917, 0.7917, 0.25, 0.8333, 0.5417, 0.8333, 0.5833, 0.7917, 0.5833, 0.7917, 0.5417, 0.7917, 0.4167, 0.7917, 0.4583, 0.75, 0.4583, 0.75, 0.4167, 0.7917, 0.7083, 0.7917, 0.75, 0.75, 0.75, 0.75, 0.7083, 0.7917, 0.375, 0.7917, 0.4167, 0.75, 0.4167, 0.75, 0.375, 0.7917, 0.6667, 0.7917, 0.7083, 0.75, 0.7083, 0.75, 0.6667, 0.7917, 0.9583, 0.7708, 1.0, 0.75, 0.9583, 0.7917, 0.3333, 0.7917, 0.375, 0.75, 0.375, 0.75, 0.3333, 0.7917, 0.625, 0.7917, 0.6667, 0.75, 0.6667, 0.75, 0.625, 0.7917, 0.9167, 0.7917, 0.9583, 0.75, 0.9583, 0.75, 0.9167, 0.7917, 0.2917, 0.7917, 0.3333, 0.75, 0.3333, 0.75, 0.2917, 0.7917, 0.5833, 0.7917, 0.625, 0.75, 0.625, 0.75, 0.5833, 0.7917, 0.875, 0.7917, 0.9167, 0.75, 0.9167, 0.75, 0.875, 0.7917, 0.25, 0.7917, 0.2917, 0.75, 0.2917, 0.75, 0.25, 0.7917, 0.5417, 0.7917, 0.5833, 0.75, 0.5833, 0.75, 0.5417, 0.7917, 0.8333, 0.7917, 0.875, 0.75, 0.875, 0.75, 0.8333, 0.7917, 0.2083, 0.7917, 0.25, 0.75, 0.25, 0.75, 0.2083, 0.7917, 0.5, 0.7917, 0.5417, 0.75, 0.5417, 0.75, 0.5, 0.7917, 0.7917, 0.7917, 0.8333, 0.75, 0.8333, 0.75, 0.7917, 0.7917, 0.1667, 0.7917, 0.2083, 0.75, 0.2083, 0.75, 0.1667, 0.7917, 0.4583, 0.7917, 0.5, 0.75, 0.5, 0.75, 0.4583, 0.7917, 0.75, 0.7917, 0.7917, 0.75, 0.7917, 0.75, 0.75, 0.7917, 0.125, 0.7917, 0.1667, 0.75, 0.1667, 0.75, 0.125, 1.0, 0.5, 1.0, 1.0, 0.9583, 1.0, 0.9583, 0.5, 0.9583, 0.5, 0.9583, 1.0, 0.9167, 1.0, 0.9167, 0.5, 0.9167, 0.5, 0.9167, 1.0, 0.875, 1.0, 0.875, 0.5, 0.875, 0.5, 0.875, 1.0, 0.8333, 1.0, 0.8333, 0.5, 0.8333, 0.5, 0.8333, 1.0, 0.7917, 1.0, 0.7917, 0.5, 0.7917, 0.5, 0.7917, 1.0, 0.75, 1.0, 0.75, 0.5, 0.75, 0.5, 0.75, 1.0, 0.7083, 1.0, 0.7083, 0.5, 0.7083, 0.5, 0.7083, 1.0, 0.6667, 1.0, 0.6667, 0.5, 0.6667, 0.5, 0.6667, 1.0, 0.625, 1.0, 0.625, 0.5, 0.625, 0.5, 0.625, 1.0, 0.5833, 1.0, 0.5833, 0.5, 0.5833, 0.5, 0.5833, 1.0, 0.5417, 1.0, 0.5417, 0.5, 0.5417, 0.5, 0.5417, 1.0, 0.5, 1.0, 0.5, 0.5, 0.5, 0.5, 0.5, 1.0, 0.4583, 1.0, 0.4583, 0.5, 0.4583, 0.5, 0.4583, 1.0, 0.4167, 1.0, 0.4167, 0.5, 0.4167, 0.5, 0.4167, 1.0, 0.375, 1.0, 0.375, 0.5, 0.375, 0.5, 0.375, 1.0, 0.3333, 1.0, 0.3333, 0.5, 0.3333, 0.5, 0.3333, 1.0, 0.2917, 1.0, 0.2917, 0.5, 0.2917, 0.5, 0.2917, 1.0, 0.25, 1.0, 0.25, 0.5, 0.25, 0.5, 0.25, 1.0, 0.2083, 1.0, 0.2083, 0.5, 0.2083, 0.5, 0.2083, 1.0, 0.1667, 1.0, 0.1667, 0.5, 0.1667, 0.5, 0.1667, 1.0, 0.125, 1.0, 0.125, 0.5, 0.125, 0.5, 0.125, 1.0, 0.08333, 1.0, 0.08333, 0.5, 0.25, 1.0, 0.2917, 1.0, 0.2917, 1.0, 0.25, 1.0, 0.08333, 0.5, 0.08333, 1.0, 0.04167, 1.0, 0.04167, 0.5, 0.04167, 0.5, 0.04167, 1.0, -1.863e-07, 1.0, -1.863e-07, 0.5, 0.75, 0.49, 0.8121, 0.4818, 0.87, 0.4578, 0.9197, 0.4197, 0.9578, 0.37, 0.9818, 0.3121, 0.99, 0.25, 0.9818, 0.1879, 0.9578, 0.13, 0.9197, 0.08029, 0.87, 0.04215, 0.8121, 0.01818, 0.75, 0.01, 0.6879, 0.01818, 0.63, 0.04215, 0.5803, 0.08029, 0.5422, 0.13, 0.5182, 0.1879, 0.51, 0.25, 0.5182, 0.3121, 0.5422, 0.37, 0.5803, 0.4197, 0.63, 0.4578, 0.6879, 0.4818, 0.2083, 1.0, 0.25, 1.0, 0.25, 1.0, 0.2083, 1.0, 0.04167, 1.0, 0.08333, 1.0, 0.08333, 1.0, 0.04167, 1.0, 0.75, 1.0, 0.7917, 1.0, 0.7917, 1.0, 0.75, 1.0, 0.5417, 1.0, 0.5833, 1.0, 0.5833, 1.0, 0.5417, 1.0, 0.3333, 1.0, 0.375, 1.0, 0.375, 1.0, 0.3333, 1.0, 0.125, 1.0, 0.1667, 1.0, 0.1667, 1.0, 0.125, 1.0, 0.8333, 1.0, 0.875, 1.0, 0.875, 1.0, 0.8333, 1.0, 0.625, 1.0, 0.6667, 1.0, 0.6667, 1.0, 0.625, 1.0, 0.4167, 1.0, 0.4583, 1.0, 0.4583, 1.0, 0.4167, 1.0, 0.2083, 1.0, 0.25, 1.0, 0.25, 1.0, 0.2083, 1.0, -1.863e-07, 1.0, 0.04167, 1.0, 0.04167, 1.0, -1.863e-07, 1.0, 0.9167, 1.0, 0.9583, 1.0, 0.9583, 1.0, 0.9167, 1.0, 0.7083, 1.0, 0.75, 1.0, 0.75, 1.0, 0.7083, 1.0, 0.5, 1.0, 0.5417, 1.0, 0.5417, 1.0, 0.5, 1.0, 0.2917, 1.0, 0.3333, 1.0, 0.3333, 1.0, 0.2917, 1.0, 0.08333, 1.0, 0.125, 1.0, 0.125, 1.0, 0.08333, 1.0, 0.7917, 1.0, 0.8333, 1.0, 0.8333, 1.0, 0.7917, 1.0, 0.5833, 1.0, 0.625, 1.0, 0.625, 1.0, 0.5833, 1.0, 0.375, 1.0, 0.4167, 1.0, 0.4167, 1.0, 0.375, 1.0, 0.1667, 1.0, 0.2083, 1.0, 0.2083, 1.0, 0.1667, 1.0, 0.875, 1.0, 0.9167, 1.0, 0.9167, 1.0, 0.875, 1.0, 0.6667, 1.0, 0.7083, 1.0, 0.7083, 1.0, 0.6667, 1.0, 0.9583, 1.0, 1.0, 1.0, 1.0, 1.0, 0.9583, 1.0, 0.4583, 1.0, 0.5, 1.0, 0.5, 1.0, 0.4583, 1.0, 0.5, 1.0, 0.5417, 1.0, 0.5417, 1.0, 0.5, 1.0, 0.7917, 1.0, 0.8333, 1.0, 0.8333, 1.0, 0.7917, 1.0, 0.1667, 1.0, 0.2083, 1.0, 0.2083, 1.0, 0.1667, 1.0, 0.4583, 1.0, 0.5, 1.0, 0.5, 1.0, 0.4583, 1.0, 0.75, 1.0, 0.7917, 1.0, 0.7917, 1.0, 0.75, 1.0, 0.125, 1.0, 0.1667, 1.0, 0.1667, 1.0, 0.125, 1.0, 0.4167, 1.0, 0.4583, 1.0, 0.4583, 1.0, 0.4167, 1.0, 0.7083, 1.0, 0.75, 1.0, 0.75, 1.0, 0.7083, 1.0, 0.08333, 1.0, 0.125, 1.0, 0.125, 1.0, 0.08333, 1.0, 0.375, 1.0, 0.4167, 1.0, 0.4167, 1.0, 0.375, 1.0, 0.6667, 1.0, 0.7083, 1.0, 0.7083, 1.0, 0.6667, 1.0, 0.04167, 1.0, 0.08333, 1.0, 0.08333, 1.0, 0.04167, 1.0, 0.9583, 1.0, 1.0, 1.0, 1.0, 1.0, 0.9583, 1.0, 0.3333, 1.0, 0.375, 1.0, 0.375, 1.0, 0.3333, 1.0, 0.625, 1.0, 0.6667, 1.0, 0.6667, 1.0, 0.625, 1.0, -1.863e-07, 1.0, 0.04167, 1.0, 0.04167, 1.0, -1.863e-07, 1.0, 0.9167, 1.0, 0.9583, 1.0, 0.9583, 1.0, 0.9167, 1.0, 0.2917, 1.0, 0.3333, 1.0, 0.3333, 1.0, 0.2917, 1.0, 0.5833, 1.0, 0.625, 1.0, 0.625, 1.0, 0.5833, 1.0, 0.875, 1.0, 0.9167, 1.0, 0.9167, 1.0, 0.875, 1.0, 0.25, 1.0, 0.2917, 1.0, 0.2917, 1.0, 0.25, 1.0, 0.5417, 1.0, 0.5833, 1.0, 0.5833, 1.0, 0.5417, 1.0, 0.8333, 1.0, 0.875, 1.0, 0.875, 1.0, 0.8333, 1.0])
me_sphere.update()

# ---- objects
ob_light = bpy.data.objects.new('Light', light_light)
ob_camera = bpy.data.objects.new('Camera', cam_camera)
ob_pawn = bpy.data.objects.new('Pawn', me_sphere)

# ---- transforms, parenting, visibility, modifiers, constraints
ob_light.location = (4.076, 1.005, 5.904)
ob_light.rotation_euler = (0.6503, 0.05522, 1.866)
ob_light.lock_rotations_4d = False
ob_light.empty_display_type = 'ARROWS'
ob_light.color = (0.0, 0.0, 0.0, 0.0)
ob_light.lineart.crease_threshold = 0.0
ob_camera.location = (-0.01615, 0.3598, 0.1576)
ob_camera.rotation_euler = (1.088, 1.052e-07, 3.419)
ob_camera.lock_rotations_4d = False
ob_camera.empty_display_type = 'ARROWS'
ob_camera.color = (0.0, 0.0, 0.0, 0.0)
ob_camera.display_type = 'WIRE'
ob_camera.lineart.crease_threshold = 0.0
ob_pawn.location = (0.0, 0.0, 0.0)
ob_pawn.scale = (1.0, 1.0, 0.9147)

# ---- collection membership
col_collection.objects.link(ob_light)
col_collection.objects.link(ob_camera)
col_pawn.objects.link(ob_pawn)

# ---- scene / render settings (as saved in the file)
scene.camera = ob_camera
scene.frame_start = 1; scene.frame_end = 250; scene.frame_set(1)
scene.render.engine = 'BLENDER_EEVEE_NEXT'
bpy.context.view_layer.update()
